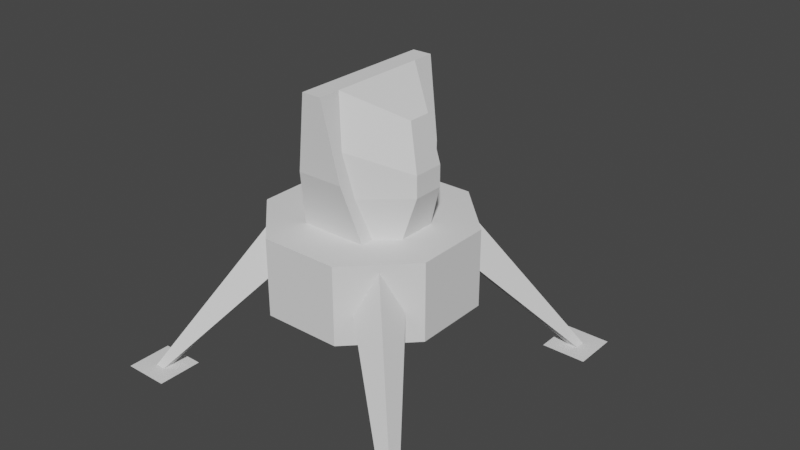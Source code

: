 # Source: landerParts.blend  (saved by Blender 2.81.16; exported with 4.5.12 LTS)
import bpy
from mathutils import Matrix  # noqa: F401  (used for matrix-valued properties, if any)

bpy.ops.wm.read_factory_settings(use_empty=True)
scene = bpy.context.scene
scene.name = 'Scene'

# ---- collections
col_final = bpy.data.collections.new('final'); scene.collection.children.link(col_final)
col_work = bpy.data.collections.new('work'); scene.collection.children.link(col_work)

# ---- world
world_world = bpy.data.worlds.new('World'); scene.world = world_world
world_world.use_nodes = True; world_world.node_tree.nodes.clear()
_N = world_world.node_tree.nodes; _L = world_world.node_tree.links
n0 = _N.new('ShaderNodeOutputWorld'); n0.name = 'World Output'; n0.location = (300, 300)
n1 = _N.new('ShaderNodeBackground'); n1.name = 'Background'; n1.location = (10, 300)
n1.inputs[0].default_value = (0.05088, 0.05088, 0.05088, 1.0)
_L.new(n1.outputs[0], n0.inputs[0])
n0.is_active_output = True
world_world.color = (0.05088, 0.05088, 0.05088)
world_world.use_sun_shadow = False
world_world.sun_shadow_jitter_overblur = 0.0

# ---- meshes
me_cube_001 = bpy.data.meshes.new('Cube.001')
me_cube_001.from_pydata([(0.3827, 4.038e-08, 0.9239), (0.9239, 1.673e-08, 0.3827), (0.9239, -1.673e-08, -0.3827), (0.3827, -4.038e-08, -0.9239), (-0.3827, -0.7634, -0.9239), (-0.3827, -0.7634, 0.9239), (0.3827, -0.7634, 0.9239), (0.9239, -0.7634, 0.3827), (0.9239, -0.7634, -0.3827), (0.3827, -0.7634, -0.9239), (0.8076, -0.4757, -0.499), (0.499, -0.4757, -0.8076), (0.6533, -0.07486, -0.6533), (0.6533, -0.5864, -0.6533), (0.8076, -0.4757, 0.499), (0.6533, -0.5864, 0.6533), (0.499, -0.4757, 0.8076), (0.6533, -0.07486, 0.6533)], [], [(0, 5, 6), (8, 9, 13), (10, 8, 13), (2, 12, 3), (10, 2, 8), (2, 1, 7, 8), (7, 6, 9, 8), (6, 5, 4, 9), (2, 10, 12), (11, 3, 12), (3, 11, 9), (13, 9, 11), (0, 17, 1), (17, 0, 16), (17, 14, 1), (1, 14, 7), (0, 6, 16), (16, 6, 15), (6, 7, 15), (14, 15, 7), (1, 2, 3, 0), (4, 3, 9), (14, 17, 16, 15), (11, 12, 10, 13)])
_uv = me_cube_001.uv_layers.new(name='UVMap')
_uv.uv.foreach_set('vector', [0.3082, 0.4443, 0.3229, 0.3064, 0.3845, 0.3829, 0.5077, 0.536, 0.5693, 0.6125, 0.5208, 0.5885, 0.4922, 0.5756, 0.5077, 0.536, 0.5208, 0.5885, 0.4314, 0.5974, 0.4696, 0.6297, 0.493, 0.6739, 0.4922, 0.5756, 0.4314, 0.5974, 0.5077, 0.536, 0.4314, 0.5974, 0.3698, 0.5209, 0.4461, 0.4594, 0.5077, 0.536, 0.4837, 0.3909, 0.387, 0.3807, 0.5696, 0.2332, 0.5593, 0.3299, 0.387, 0.3807, 0.3259, 0.305, 0.5085, 0.1576, 0.5696, 0.2332, 0.4314, 0.5974, 0.4922, 0.5756, 0.4696, 0.6297, 0.5273, 0.6192, 0.493, 0.6739, 0.4696, 0.6297, 0.493, 0.6739, 0.5273, 0.6192, 0.5693, 0.6125, 0.5208, 0.5885, 0.5693, 0.6125, 0.5273, 0.6192, 0.3082, 0.4443, 0.3465, 0.4766, 0.3698, 0.5209, 0.3465, 0.4766, 0.3082, 0.4443, 0.369, 0.4225, 0.3465, 0.4766, 0.4041, 0.4661, 0.3698, 0.5209, 0.3698, 0.5209, 0.4041, 0.4661, 0.4461, 0.4594, 0.3082, 0.4443, 0.3845, 0.3829, 0.369, 0.4225, 0.369, 0.4225, 0.3845, 0.3829, 0.3976, 0.4354, 0.3845, 0.3829, 0.4461, 0.4594, 0.3976, 0.4354, 0.4041, 0.4661, 0.3976, 0.4354, 0.4461, 0.4594, 0.2956, 0.543, 0.2195, 0.6044, 0.1224, 0.594, 0.3059, 0.4459, 0.1382, 0.07676, 0.000227, 0.06166, 0.07657, 0.000227, 0.4041, 0.4661, 0.3465, 0.4766, 0.369, 0.4225, 0.3976, 0.4354, 0.5273, 0.6192, 0.4696, 0.6297, 0.4922, 0.5756, 0.5208, 0.5885])
me_cube_001.use_remesh_fix_poles = True
me_cube_001.use_remesh_preserve_attributes = False
me_cube_001.use_mirror_vertex_groups = False
me_cube_001.update()
me_cube_001.normals_split_custom_set([tuple(v) for v in zip(*[iter([0.0, 7.808e-08, 1.0, 0.0, 7.808e-08, 1.0, 0.0, 7.808e-08, 1.0, 0.7071, -2.2e-07, -0.7071, 0.7071, -2.2e-07, -0.7071, 0.7071, -2.2e-07, -0.7071, 0.7071, 0.0, -0.7071, 0.7071, 0.0, -0.7071, 0.7071, 0.0, -0.7071, 0.7071, -1.561e-06, -0.7071, 0.7071, -1.561e-06, -0.7071, 0.7071, -1.561e-06, -0.7071, 0.7071, 3.614e-08, -0.7071, 0.7071, 3.614e-08, -0.7071, 0.7071, 3.614e-08, -0.7071, 1.0, 0.0, -1.558e-07, 1.0, 0.0, -1.558e-07, 1.0, 0.0, -1.558e-07, 1.0, 0.0, -1.558e-07, 1.005e-14, -1.0, 0.0, 1.005e-14, -1.0, 0.0, 1.005e-14, -1.0, 0.0, 1.005e-14, -1.0, 0.0, 2.512e-15, -1.0, 4.215e-08, 2.512e-15, -1.0, 4.215e-08, 2.512e-15, -1.0, 4.215e-08, 2.512e-15, -1.0, 4.215e-08, 0.7071, -8.778e-08, -0.7071, 0.7071, -8.778e-08, -0.7071, 0.7071, -8.778e-08, -0.7071, 0.7071, 0.0, -0.7071, 0.7071, 0.0, -0.7071, 0.7071, 0.0, -0.7071, 0.7071, -5.935e-08, -0.7071, 0.7071, -5.935e-08, -0.7071, 0.7071, -5.935e-08, -0.7071, 0.7071, -1.84e-07, -0.7071, 0.7071, -1.84e-07, -0.7071, 0.7071, -1.84e-07, -0.7071, 0.7071, -5.202e-07, 0.7071, 0.7071, -5.202e-07, 0.7071, 0.7071, -5.202e-07, 0.7071, 0.7071, 8.778e-08, 0.7071, 0.7071, 8.778e-08, 0.7071, 0.7071, 8.778e-08, 0.7071, 0.7071, 0.0, 0.7071, 0.7071, 0.0, 0.7071, 0.7071, 0.0, 0.7071, 0.7071, 0.0, 0.7071, 0.7071, 0.0, 0.7071, 0.7071, 0.0, 0.7071, 0.7071, 5.935e-08, 0.7071, 0.7071, 5.935e-08, 0.7071, 0.7071, 5.935e-08, 0.7071, 0.7071, 0.0, 0.7071, 0.7071, 0.0, 0.7071, 0.7071, 0.0, 0.7071, 0.7071, 2.2e-07, 0.7071, 0.7071, 2.2e-07, 0.7071, 0.7071, 2.2e-07, 0.7071, 0.7071, 0.0, 0.7071, 0.7071, 0.0, 0.7071, 0.7071, 0.0, 0.7071, 8.92e-16, 1.0, -4.371e-08, 8.92e-16, 1.0, -4.371e-08, 8.92e-16, 1.0, -4.371e-08, 8.92e-16, 1.0, -4.371e-08, 0.0, -7.808e-08, -1.0, 0.0, -7.808e-08, -1.0, 0.0, -7.808e-08, -1.0, 0.7071, 0.0, 0.7071, 0.7071, 0.0, 0.7071, 0.7071, 0.0, 0.7071, 0.7071, 0.0, 0.7071, 0.7071, 0.0, -0.7071, 0.7071, 0.0, -0.7071, 0.7071, 0.0, -0.7071, 0.7071, 0.0, -0.7071])] * 3)])
me_cube_003 = bpy.data.meshes.new('Cube.003')
me_cube_003.from_pydata([(0.8076, -0.4757, 0.499), (0.6533, -0.5864, 0.6533), (1.426, -1.475, 1.326), (1.426, -1.475, 1.426), (1.154, -1.475, 1.154), (1.598, -1.475, 1.154), (1.376, -1.534, 1.376), (0.499, -0.4757, 0.8076), (0.6533, -0.07486, 0.6533), (1.326, -1.475, 1.326), (1.326, -1.475, 1.426), (1.154, -1.475, 1.598), (1.598, -1.475, 1.598)], [], [(0, 2, 9, 1), (8, 3, 2, 0), (3, 12, 5, 2), (2, 5, 4, 9), (12, 6, 5), (5, 6, 4), (7, 1, 9, 10), (8, 7, 10, 3), (3, 10, 11, 12), (10, 9, 4, 11), (12, 11, 6), (11, 4, 6), (0, 1, 7, 8)])
_uv = me_cube_003.uv_layers.new(name='UVMap')
_uv.uv.foreach_set('vector', [0.3672, 0.8663, 0.3861, 0.6828, 0.3971, 0.6895, 0.3971, 0.8566, 0.3157, 0.8941, 0.3764, 0.6744, 0.3861, 0.6828, 0.3672, 0.8663, 0.4989, 0.7694, 0.5212, 0.791, 0.4644, 0.792, 0.486, 0.7696, 0.486, 0.7696, 0.4644, 0.792, 0.4634, 0.7351, 0.4858, 0.7568, 0.5212, 0.6773, 0.4913, 0.7052, 0.4644, 0.6744, 0.4644, 0.6744, 0.4913, 0.7052, 0.4596, 0.7311, 0.2857, 0.8438, 0.2651, 0.8201, 0.3508, 0.6767, 0.3637, 0.6767, 0.3157, 0.8941, 0.2857, 0.8438, 0.3637, 0.6767, 0.3764, 0.6744, 0.4989, 0.7694, 0.4986, 0.7565, 0.5203, 0.7342, 0.5212, 0.791, 0.4986, 0.7565, 0.4858, 0.7568, 0.4634, 0.7351, 0.5203, 0.7342, 0.5212, 0.6773, 0.5203, 0.7342, 0.4913, 0.7052, 0.5203, 0.7342, 0.4634, 0.7351, 0.4913, 0.7052, 0.3672, 0.8663, 0.2651, 0.8201, 0.2857, 0.8438, 0.3157, 0.8941])
me_cube_003.use_remesh_fix_poles = True
me_cube_003.use_remesh_preserve_attributes = False
me_cube_003.use_mirror_vertex_groups = False
me_cube_003.update()
me_cube_003.normals_split_custom_set([tuple(v) for v in zip(*[iter([-0.1456, -0.6745, -0.7238, -0.1456, -0.6745, -0.7238, -0.1456, -0.6745, -0.7238, -0.1456, -0.6745, -0.7238, 0.8934, 0.4289, -0.1338, 0.8934, 0.4289, -0.1338, 0.8934, 0.4289, -0.1338, 0.8934, 0.4289, -0.1338, -3.05e-13, 1.0, 0.0, -3.05e-13, 1.0, 0.0, -3.05e-13, 1.0, 0.0, -3.05e-13, 1.0, 0.0, 0.0, 1.0, 0.0, 0.0, 1.0, 0.0, 0.0, 1.0, 0.0, 0.0, 1.0, 0.0, 0.2558, -0.9667, 5.867e-07, 0.2558, -0.9667, 5.867e-07, 0.2558, -0.9667, 5.867e-07, 0.0, -0.9667, -0.2558, 0.0, -0.9667, -0.2558, 0.0, -0.9667, -0.2558, -0.7238, -0.6745, -0.1456, -0.7238, -0.6745, -0.1456, -0.7238, -0.6745, -0.1456, -0.7238, -0.6745, -0.1456, -0.1338, 0.4289, 0.8934, -0.1338, 0.4289, 0.8934, -0.1338, 0.4289, 0.8934, -0.1338, 0.4289, 0.8934, 0.0, 1.0, 0.0, 0.0, 1.0, 0.0, 0.0, 1.0, 0.0, 0.0, 1.0, 0.0, -3.05e-13, 1.0, 0.0, -3.05e-13, 1.0, 0.0, -3.05e-13, 1.0, 0.0, -3.05e-13, 1.0, 0.0, 2.934e-07, -0.9667, 0.2558, 2.934e-07, -0.9667, 0.2558, 2.934e-07, -0.9667, 0.2558, -0.2558, -0.9667, 5.867e-07, -0.2558, -0.9667, 5.867e-07, -0.2558, -0.9667, 5.867e-07, -0.7071, 0.0, -0.7071, -0.7071, 0.0, -0.7071, -0.7071, 0.0, -0.7071, -0.7071, 0.0, -0.7071])] * 3)])
me_cube_006 = bpy.data.meshes.new('Cube.006')
me_cube_006.from_pydata([(0.8076, -0.4757, -0.499), (1.326, -1.475, -1.326), (1.426, -1.475, -1.326), (1.426, -1.475, -1.426), (1.154, -1.475, -1.154), (1.598, -1.475, -1.154), (1.376, -1.534, -1.376), (0.499, -0.4757, -0.8076), (0.6533, -0.07486, -0.6533), (0.6533, -0.5864, -0.6533), (1.326, -1.475, -1.426), (1.154, -1.475, -1.598), (1.598, -1.475, -1.598)], [], [(0, 9, 1, 2), (8, 0, 2, 3), (3, 2, 5, 12), (2, 1, 4, 5), (12, 5, 6), (5, 4, 6), (7, 10, 1, 9), (8, 3, 10, 7), (3, 12, 11, 10), (10, 11, 4, 1), (12, 6, 11), (11, 6, 4), (7, 9, 0, 8)])
_uv = me_cube_006.uv_layers.new(name='UVMap')
_uv.uv.foreach_set('vector', [0.7822, 0.495, 0.812, 0.5047, 0.812, 0.6718, 0.801, 0.6784, 0.7306, 0.4671, 0.7822, 0.495, 0.801, 0.6784, 0.7913, 0.6869, 0.7064, 0.7825, 0.7193, 0.7823, 0.7417, 0.804, 0.6848, 0.8049, 0.7193, 0.7823, 0.7191, 0.7695, 0.7407, 0.7471, 0.7417, 0.804, 0.6849, 0.6873, 0.7417, 0.6902, 0.7118, 0.7181, 0.7417, 0.6902, 0.7407, 0.7471, 0.7118, 0.7181, 0.7007, 0.5175, 0.7787, 0.6846, 0.7658, 0.6846, 0.6801, 0.5412, 0.7306, 0.4671, 0.7913, 0.6869, 0.7787, 0.6846, 0.7007, 0.5175, 0.7064, 0.7825, 0.6848, 0.8049, 0.6838, 0.748, 0.7062, 0.7697, 0.7062, 0.7697, 0.6838, 0.748, 0.7407, 0.7471, 0.7191, 0.7695, 0.6849, 0.6873, 0.7118, 0.7181, 0.6801, 0.744, 0.6838, 0.748, 0.7118, 0.7181, 0.7407, 0.7471, 0.7007, 0.5175, 0.812, 0.5047, 0.7822, 0.495, 0.7306, 0.4671])
me_cube_006.use_remesh_fix_poles = True
me_cube_006.use_remesh_preserve_attributes = False
me_cube_006.use_mirror_vertex_groups = False
me_cube_006.update()
me_cube_006.normals_split_custom_set([tuple(v) for v in zip(*[iter([-0.1456, -0.6745, 0.7238, -0.1456, -0.6745, 0.7238, -0.1456, -0.6745, 0.7238, -0.1456, -0.6745, 0.7238, 0.8934, 0.4289, 0.1338, 0.8934, 0.4289, 0.1338, 0.8934, 0.4289, 0.1338, 0.8934, 0.4289, 0.1338, 3.05e-13, 1.0, -4.47e-07, 3.05e-13, 1.0, -4.47e-07, 3.05e-13, 1.0, -4.47e-07, 3.05e-13, 1.0, -4.47e-07, 0.0, 1.0, 0.0, 0.0, 1.0, 0.0, 0.0, 1.0, 0.0, 0.0, 1.0, 0.0, 0.2558, -0.9667, 5.867e-07, 0.2558, -0.9667, 5.867e-07, 0.2558, -0.9667, 5.867e-07, 0.0, -0.9667, 0.2558, 0.0, -0.9667, 0.2558, 0.0, -0.9667, 0.2558, -0.7238, -0.6745, 0.1456, -0.7238, -0.6745, 0.1456, -0.7238, -0.6745, 0.1456, -0.7238, -0.6745, 0.1456, -0.1338, 0.4289, -0.8934, -0.1338, 0.4289, -0.8934, -0.1338, 0.4289, -0.8934, -0.1338, 0.4289, -0.8934, 0.0, 1.0, 6.396e-07, 0.0, 1.0, 6.396e-07, 0.0, 1.0, 6.396e-07, 0.0, 1.0, 6.396e-07, 3.05e-13, 1.0, -6.396e-07, 3.05e-13, 1.0, -6.396e-07, 3.05e-13, 1.0, -6.396e-07, 3.05e-13, 1.0, -6.396e-07, 2.934e-07, -0.9667, -0.2558, 2.934e-07, -0.9667, -0.2558, 2.934e-07, -0.9667, -0.2558, -0.2558, -0.9667, 5.867e-07, -0.2558, -0.9667, 5.867e-07, -0.2558, -0.9667, 5.867e-07, -0.7071, 0.0, 0.7071, -0.7071, 0.0, 0.7071, -0.7071, 0.0, 0.7071, -0.7071, 0.0, 0.7071])] * 3)])
me_cube_007 = bpy.data.meshes.new('Cube.007')
me_cube_007.from_pydata([(-0.499, -0.4757, 0.8076), (-0.6533, -0.5864, 0.6533), (-1.326, -1.475, 1.326), (-1.326, -1.475, 1.426), (-1.154, -1.475, 1.154), (-1.154, -1.475, 1.598), (-0.8076, -0.4757, 0.499), (-0.6533, -0.07486, 0.6533), (-1.426, -1.475, 1.326), (-1.426, -1.475, 1.426), (-1.598, -1.475, 1.154), (-1.598, -1.475, 1.598), (-1.376, -1.534, 1.376)], [], [(0, 3, 2, 1), (7, 9, 3, 0), (9, 11, 5, 3), (3, 5, 4, 2), (11, 12, 5), (5, 12, 4), (6, 1, 2, 8), (7, 6, 8, 9), (9, 8, 10, 11), (8, 2, 4, 10), (11, 10, 12), (10, 4, 12), (0, 1, 6, 7)])
_uv = me_cube_007.uv_layers.new(name='UVMap')
_uv.uv.foreach_set('vector', [0.1024, 0.8663, 0.1212, 0.6828, 0.1322, 0.6895, 0.1322, 0.8566, 0.05081, 0.8941, 0.1115, 0.6744, 0.1212, 0.6828, 0.1024, 0.8663, 0.4366, 0.7565, 0.4582, 0.7342, 0.4592, 0.791, 0.4368, 0.7694, 0.4368, 0.7694, 0.4592, 0.791, 0.4023, 0.792, 0.4239, 0.7696, 0.4582, 0.7342, 0.4293, 0.7052, 0.4592, 0.6773, 0.4592, 0.6773, 0.4293, 0.7052, 0.4023, 0.6744, 0.02085, 0.8438, 0.000227, 0.8201, 0.08596, 0.6767, 0.09882, 0.6767, 0.05081, 0.8941, 0.02085, 0.8438, 0.09882, 0.6767, 0.1115, 0.6744, 0.4366, 0.7565, 0.4237, 0.7568, 0.4013, 0.7351, 0.4582, 0.7342, 0.4237, 0.7568, 0.4239, 0.7696, 0.4023, 0.792, 0.4013, 0.7351, 0.4582, 0.7342, 0.4013, 0.7351, 0.4293, 0.7052, 0.3975, 0.7311, 0.4023, 0.6744, 0.4293, 0.7052, 0.1024, 0.8663, 0.000227, 0.8201, 0.02085, 0.8438, 0.05081, 0.8941])
me_cube_007.use_remesh_fix_poles = True
me_cube_007.use_remesh_preserve_attributes = False
me_cube_007.use_mirror_vertex_groups = False
me_cube_007.update()
me_cube_007.normals_split_custom_set([tuple(v) for v in zip(*[iter([0.7238, -0.6745, -0.1456, 0.7238, -0.6745, -0.1456, 0.7238, -0.6745, -0.1456, 0.7238, -0.6745, -0.1456, 0.1338, 0.4289, 0.8934, 0.1338, 0.4289, 0.8934, 0.1338, 0.4289, 0.8934, 0.1338, 0.4289, 0.8934, 0.0, 1.0, 0.0, 0.0, 1.0, 0.0, 0.0, 1.0, 0.0, 0.0, 1.0, 0.0, 3.05e-13, 1.0, 0.0, 3.05e-13, 1.0, 0.0, 3.05e-13, 1.0, 0.0, 3.05e-13, 1.0, 0.0, -2.934e-07, -0.9667, 0.2558, -2.934e-07, -0.9667, 0.2558, -2.934e-07, -0.9667, 0.2558, 0.2558, -0.9667, 5.867e-07, 0.2558, -0.9667, 5.867e-07, 0.2558, -0.9667, 5.867e-07, 0.1456, -0.6745, -0.7238, 0.1456, -0.6745, -0.7238, 0.1456, -0.6745, -0.7238, 0.1456, -0.6745, -0.7238, -0.8934, 0.4289, -0.1338, -0.8934, 0.4289, -0.1338, -0.8934, 0.4289, -0.1338, -0.8934, 0.4289, -0.1338, 3.05e-13, 1.0, -1.926e-07, 3.05e-13, 1.0, -1.926e-07, 3.05e-13, 1.0, -1.926e-07, 3.05e-13, 1.0, -1.926e-07, 0.0, 1.0, 0.0, 0.0, 1.0, 0.0, 0.0, 1.0, 0.0, 0.0, 1.0, 0.0, -0.2558, -0.9667, 5.867e-07, -0.2558, -0.9667, 5.867e-07, -0.2558, -0.9667, 5.867e-07, 0.0, -0.9667, -0.2558, 0.0, -0.9667, -0.2558, 0.0, -0.9667, -0.2558, 0.7071, 0.0, -0.7071, 0.7071, 0.0, -0.7071, 0.7071, 0.0, -0.7071, 0.7071, 0.0, -0.7071])] * 3)])
me_cube_008 = bpy.data.meshes.new('Cube.008')
me_cube_008.from_pydata([(-0.499, -0.4757, -0.8076), (-1.326, -1.475, -1.426), (-1.426, -1.475, -1.426), (-1.154, -1.475, -1.598), (-1.376, -1.534, -1.376), (-0.8076, -0.4757, -0.499), (-0.6533, -0.07486, -0.6533), (-0.6533, -0.5864, -0.6533), (-1.326, -1.475, -1.326), (-1.426, -1.475, -1.326), (-1.154, -1.475, -1.154), (-1.598, -1.475, -1.154), (-1.598, -1.475, -1.598)], [], [(0, 7, 8, 1), (6, 0, 1, 2), (2, 1, 3, 12), (1, 8, 10, 3), (12, 3, 4), (3, 10, 4), (5, 9, 8, 7), (6, 2, 9, 5), (2, 12, 11, 9), (9, 11, 10, 8), (12, 4, 11), (11, 4, 10), (5, 7, 0, 6)])
_uv = me_cube_008.uv_layers.new(name='UVMap')
_uv.uv.foreach_set('vector', [0.2348, 0.7022, 0.2646, 0.712, 0.2646, 0.8791, 0.2536, 0.8857, 0.1832, 0.6744, 0.2348, 0.7022, 0.2536, 0.8857, 0.2439, 0.8941, 0.7683, 0.7697, 0.7685, 0.7825, 0.7469, 0.8049, 0.7459, 0.748, 0.7685, 0.7825, 0.7814, 0.7823, 0.8038, 0.804, 0.7469, 0.8049, 0.7421, 0.744, 0.7469, 0.6873, 0.7739, 0.7181, 0.7469, 0.6873, 0.8038, 0.6902, 0.7739, 0.7181, 0.1533, 0.7248, 0.2313, 0.8919, 0.2184, 0.8918, 0.1327, 0.7484, 0.1832, 0.6744, 0.2439, 0.8941, 0.2313, 0.8919, 0.1533, 0.7248, 0.7683, 0.7697, 0.7459, 0.748, 0.8028, 0.7471, 0.7812, 0.7695, 0.7812, 0.7695, 0.8028, 0.7471, 0.8038, 0.804, 0.7814, 0.7823, 0.7459, 0.748, 0.7739, 0.7181, 0.8028, 0.7471, 0.8028, 0.7471, 0.7739, 0.7181, 0.8038, 0.6902, 0.1533, 0.7248, 0.2646, 0.712, 0.2348, 0.7022, 0.1832, 0.6744])
me_cube_008.use_remesh_fix_poles = True
me_cube_008.use_remesh_preserve_attributes = False
me_cube_008.use_mirror_vertex_groups = False
me_cube_008.update()
me_cube_008.normals_split_custom_set([tuple(v) for v in zip(*[iter([0.7238, -0.6745, 0.1456, 0.7238, -0.6745, 0.1456, 0.7238, -0.6745, 0.1456, 0.7238, -0.6745, 0.1456, 0.1338, 0.4289, -0.8934, 0.1338, 0.4289, -0.8934, 0.1338, 0.4289, -0.8934, 0.1338, 0.4289, -0.8934, 0.0, 1.0, 1.279e-06, 0.0, 1.0, 1.279e-06, 0.0, 1.0, 1.279e-06, 0.0, 1.0, 1.279e-06, -3.05e-13, 1.0, -6.396e-07, -3.05e-13, 1.0, -6.396e-07, -3.05e-13, 1.0, -6.396e-07, -3.05e-13, 1.0, -6.396e-07, -2.934e-07, -0.9667, -0.2558, -2.934e-07, -0.9667, -0.2558, -2.934e-07, -0.9667, -0.2558, 0.2558, -0.9667, 5.867e-07, 0.2558, -0.9667, 5.867e-07, 0.2558, -0.9667, 5.867e-07, 0.1456, -0.6745, 0.7238, 0.1456, -0.6745, 0.7238, 0.1456, -0.6745, 0.7238, 0.1456, -0.6745, 0.7238, -0.8934, 0.4289, 0.1338, -0.8934, 0.4289, 0.1338, -0.8934, 0.4289, 0.1338, -0.8934, 0.4289, 0.1338, -3.05e-13, 1.0, -6.396e-07, -3.05e-13, 1.0, -6.396e-07, -3.05e-13, 1.0, -6.396e-07, -3.05e-13, 1.0, -6.396e-07, 0.0, 1.0, 0.0, 0.0, 1.0, 0.0, 0.0, 1.0, 0.0, 0.0, 1.0, 0.0, -0.2558, -0.9667, 5.867e-07, -0.2558, -0.9667, 5.867e-07, -0.2558, -0.9667, 5.867e-07, 0.0, -0.9667, 0.2558, 0.0, -0.9667, 0.2558, 0.0, -0.9667, 0.2558, 0.7071, 0.0, 0.7071, 0.7071, 0.0, 0.7071, 0.7071, 0.0, 0.7071, 0.7071, 0.0, 0.7071])] * 3)])
me_cube_009 = bpy.data.meshes.new('Cube.009')
me_cube_009.from_pydata([(0.0, -1.137, 0.4303), (0.4303, -1.137, 4.969e-08), (-0.4303, -1.137, 4.969e-08), (0.0, -1.137, -0.4303), (0.0, -0.7634, -0.2305), (-0.2305, -0.7634, 3.337e-08), (0.2305, -0.7634, 3.337e-08), (0.0, -0.7634, 0.2305)], [], [(6, 7, 0, 1), (4, 6, 1, 3), (5, 4, 3, 2), (7, 5, 2, 0), (3, 1, 0, 2)])
_uv = me_cube_009.uv_layers.new(name='UVMap')
_uv.uv.foreach_set('vector', [0.6075, 0.6228, 0.6255, 0.585, 0.6796, 0.5907, 0.646, 0.6612, 0.5697, 0.6408, 0.6075, 0.6228, 0.646, 0.6612, 0.5755, 0.6949, 0.6158, 0.5443, 0.5826, 0.5188, 0.5995, 0.4671, 0.6614, 0.5147, 0.6255, 0.585, 0.6158, 0.5443, 0.6614, 0.5147, 0.6796, 0.5907, 0.5755, 0.6949, 0.646, 0.6612, 0.6796, 0.7317, 0.6091, 0.7654])
me_cube_009.use_remesh_fix_poles = True
me_cube_009.use_remesh_preserve_attributes = False
me_cube_009.use_mirror_vertex_groups = False
me_cube_009.update()
me_cube_009.normals_split_custom_set([tuple(v) for v in zip(*[iter([0.6614, 0.3539, 0.6614, 0.6614, 0.3539, 0.6614, 0.6614, 0.3539, 0.6614, 0.6614, 0.3539, 0.6614, 0.6614, 0.3539, -0.6614, 0.6614, 0.3539, -0.6614, 0.6614, 0.3539, -0.6614, 0.6614, 0.3539, -0.6614, -0.6614, 0.3539, -0.6614, -0.6614, 0.3539, -0.6614, -0.6614, 0.3539, -0.6614, -0.6614, 0.3539, -0.6614, -0.6614, 0.3539, 0.6614, -0.6614, 0.3539, 0.6614, -0.6614, 0.3539, 0.6614, -0.6614, 0.3539, 0.6614, 0.0, -1.0, 0.0, 0.0, -1.0, 0.0, 0.0, -1.0, 0.0, 0.0, -1.0, 0.0])] * 3)])
me_cube_010 = bpy.data.meshes.new('Cube.010')
me_cube_010.from_pydata([(0.3262, 2.149e-08, 0.4916), (0.227, 0.5665, 0.6365), (0.3262, 1.584e-08, 0.3624), (0.2556, 0.4034, 0.4916), (0.5205, 8.41e-09, 0.1924), (0.6416, 0.4034, 0.1538), (-0.3262, 2.149e-08, 0.4916), (-0.227, 0.5665, 0.6365), (-0.3262, 1.584e-08, 0.3624), (-0.1811, 0.8287, 0.5552), (-0.2556, 0.4034, 0.4916), (-0.6402, 0.6111, 0.1543), (-0.5205, 8.41e-09, 0.1924), (-0.6416, 0.4034, 0.1538), (-0.5382, 1.057, 0.111), (0.3262, -2.149e-08, -0.4916), (0.227, 0.5665, -0.6365), (0.3262, -1.584e-08, -0.3624), (0.2556, 0.4034, -0.4916), (0.5205, -8.41e-09, -0.1924), (0.6416, 0.4034, -0.1538), (-0.3262, -2.149e-08, -0.4916), (-0.227, 0.5665, -0.6365), (-0.3262, -1.584e-08, -0.3624), (-0.1811, 0.8287, -0.5552), (-0.2556, 0.4034, -0.4916), (-0.6402, 0.6111, -0.1543), (-0.5205, -8.41e-09, -0.1924), (-0.6416, 0.4034, -0.1538), (-0.5382, 1.057, -0.111), (0.2141, 0.6403, 0.6425), (-0.1762, 0.8565, 0.6602), (0.2166, 0.6258, 0.5249), (0.2147, 0.6368, 0.6147), (-0.1743, 0.8675, 0.5493), (-0.1746, 0.8658, 0.566), (-0.1762, 0.8565, -0.6602), (0.2141, 0.6403, -0.6425), (0.2166, 0.6258, -0.5249), (0.2147, 0.6368, -0.6147), (-0.1746, 0.8658, -0.566), (-0.1743, 0.8675, -0.5493)], [], [(6, 0, 1, 7), (7, 1, 30, 31), (0, 3, 1), (3, 32, 33, 1), (2, 3, 0), (3, 2, 4, 5), (5, 32, 3), (5, 4, 19, 20), (6, 7, 10), (10, 7, 9), (8, 6, 10), (9, 35, 34), (10, 13, 12, 8), (11, 26, 28, 13), (11, 14, 29, 26), (13, 10, 9, 11), (12, 13, 28, 27), (21, 22, 16, 15), (22, 36, 37, 16), (15, 16, 18), (18, 16, 39, 38), (17, 15, 18), (18, 20, 19, 17), (20, 18, 38), (21, 25, 22), (25, 24, 22), (23, 25, 21), (24, 41, 40), (25, 23, 27, 28), (28, 26, 24, 25), (33, 30, 1), (34, 14, 11, 9), (31, 35, 9, 7), (37, 39, 16), (41, 24, 26, 29), (40, 36, 22, 24)])
_uv = me_cube_010.uv_layers.new(name='UVMap')
_uv.uv.foreach_set('vector', [0.6469, 0.4555, 0.5825, 0.3981, 0.6432, 0.3544, 0.6826, 0.391, 0.6826, 0.391, 0.6432, 0.3544, 0.6504, 0.3485, 0.7029, 0.36, 0.5825, 0.3981, 0.6167, 0.3576, 0.6432, 0.3544, 0.6167, 0.3576, 0.6387, 0.3405, 0.6474, 0.3465, 0.6432, 0.3544, 0.5697, 0.3873, 0.6167, 0.3576, 0.5825, 0.3981, 0.62, 0.2351, 0.5718, 0.2069, 0.5785, 0.1741, 0.6333, 0.1698, 0.6333, 0.1698, 0.6469, 0.2474, 0.62, 0.2351, 0.6481, 0.14, 0.6037, 0.1077, 0.6367, 0.07013, 0.6745, 0.11, 0.6469, 0.4555, 0.6826, 0.391, 0.6824, 0.4175, 0.6824, 0.4175, 0.6826, 0.391, 0.7105, 0.3722, 0.6589, 0.4667, 0.6469, 0.4555, 0.6824, 0.4175, 0.7105, 0.3722, 0.7124, 0.3675, 0.7142, 0.3687, 0.8065, 0.3988, 0.8695, 0.3771, 0.8724, 0.432, 0.8406, 0.4429, 0.8768, 0.3408, 0.9032, 0.3107, 0.9234, 0.3285, 0.8971, 0.3586, 0.8768, 0.3408, 0.8358, 0.2974, 0.8548, 0.2757, 0.9032, 0.3107, 0.8695, 0.3771, 0.8065, 0.3988, 0.7765, 0.3507, 0.8606, 0.3517, 0.9349, 0.3984, 0.8971, 0.3586, 0.9234, 0.3285, 0.9679, 0.3609, 0.9871, 0.06791, 0.9278, 0.1116, 0.8864, 0.07735, 0.9219, 0.01152, 0.9278, 0.1116, 0.8997, 0.1358, 0.8815, 0.08525, 0.8864, 0.07735, 0.9219, 0.01152, 0.8864, 0.07735, 0.8861, 0.05065, 0.8861, 0.05065, 0.8864, 0.07735, 0.8791, 0.08251, 0.872, 0.07468, 0.9096, 0.000227, 0.9219, 0.01152, 0.8861, 0.05065, 0.7651, 0.06974, 0.7021, 0.0914, 0.6992, 0.03654, 0.7309, 0.02563, 0.7021, 0.0914, 0.7651, 0.06974, 0.7808, 0.0949, 0.9871, 0.06791, 0.9541, 0.108, 0.9278, 0.1116, 0.9541, 0.108, 0.9128, 0.1418, 0.9278, 0.1116, 0.9998, 0.07833, 0.9541, 0.108, 0.9871, 0.06791, 0.9128, 0.1418, 0.9098, 0.1459, 0.9084, 0.1442, 0.9516, 0.2335, 0.9998, 0.2616, 0.9931, 0.2945, 0.9383, 0.2988, 0.9383, 0.2988, 0.9119, 0.2932, 0.9, 0.21, 0.9516, 0.2335, 0.6474, 0.3465, 0.6504, 0.3485, 0.6432, 0.3544, 0.7747, 0.3458, 0.8358, 0.2974, 0.8606, 0.3517, 0.7765, 0.3507, 0.7029, 0.36, 0.7124, 0.3675, 0.7105, 0.3722, 0.6826, 0.391, 0.8815, 0.08525, 0.8791, 0.08251, 0.8864, 0.07735, 0.895, 0.2088, 0.9, 0.21, 0.9119, 0.2932, 0.8548, 0.2757, 0.9084, 0.1442, 0.8997, 0.1358, 0.9278, 0.1116, 0.9128, 0.1418])
me_cube_010.use_remesh_fix_poles = True
me_cube_010.use_remesh_preserve_attributes = False
me_cube_010.use_mirror_vertex_groups = False
me_cube_010.update()
me_cube_010.normals_split_custom_set([tuple(v) for v in zip(*[iter([0.0, -0.2477, 0.9688, 0.0, -0.2477, 0.9688, 0.0, -0.2477, 0.9688, 0.0, -0.2477, 0.9688, -1.884e-07, -0.08154, 0.9967, -1.884e-07, -0.08154, 0.9967, -1.884e-07, -0.08154, 0.9967, -1.884e-07, -0.08154, 0.9967, 0.985, 0.1725, 3.141e-08, 0.985, 0.1725, 3.141e-08, 0.985, 0.1725, 3.141e-08, 0.985, 0.1725, -8.252e-08, 0.985, 0.1725, -8.252e-08, 0.985, 0.1725, -8.252e-08, 0.985, 0.1725, -8.252e-08, 0.985, 0.1725, 0.0, 0.985, 0.1725, 0.0, 0.985, 0.1725, 0.0, 0.6534, -0.1248, 0.7467, 0.6534, -0.1248, 0.7467, 0.6534, -0.1248, 0.7467, 0.6534, -0.1248, 0.7467, 0.6585, 0.002824, 0.7526, 0.6585, 0.002824, 0.7526, 0.6585, 0.002824, 0.7526, 0.9578, -0.2875, 0.0, 0.9578, -0.2875, 0.0, 0.9578, -0.2875, 0.0, 0.9578, -0.2875, 0.0, -0.985, 0.1725, 3.141e-08, -0.985, 0.1725, 3.141e-08, -0.985, 0.1725, 3.141e-08, -0.985, 0.1725, 0.0, -0.985, 0.1725, 0.0, -0.985, 0.1725, 0.0, -0.985, 0.1725, 0.0, -0.985, 0.1725, 0.0, -0.985, 0.1725, 0.0, -0.985, 0.1725, -3.594e-07, -0.985, 0.1725, -3.594e-07, -0.985, 0.1725, -3.594e-07, -0.6534, -0.1248, 0.7467, -0.6534, -0.1248, 0.7467, -0.6534, -0.1248, 0.7467, -0.6534, -0.1248, 0.7467, -1.0, 0.006819, 0.0, -1.0, 0.006819, 0.0, -1.0, 0.006819, 0.0, -1.0, 0.006819, 0.0, -0.9748, 0.223, 0.0, -0.9748, 0.223, 0.0, -0.9748, 0.223, 0.0, -0.9748, 0.223, 0.0, -0.6585, 0.002824, 0.7526, -0.6585, 0.002824, 0.7526, -0.6585, 0.002824, 0.7526, -0.6585, 0.002824, 0.7526, -0.9578, -0.2875, 0.0, -0.9578, -0.2875, 0.0, -0.9578, -0.2875, 0.0, -0.9578, -0.2875, 0.0, 0.0, -0.2477, -0.9688, 0.0, -0.2477, -0.9688, 0.0, -0.2477, -0.9688, 0.0, -0.2477, -0.9688, 0.0, -0.08154, -0.9967, 0.0, -0.08154, -0.9967, 0.0, -0.08154, -0.9967, 0.0, -0.08154, -0.9967, 0.985, 0.1725, 1.57e-07, 0.985, 0.1725, 1.57e-07, 0.985, 0.1725, 1.57e-07, 0.985, 0.1725, 4.126e-08, 0.985, 0.1725, 4.126e-08, 0.985, 0.1725, 4.126e-08, 0.985, 0.1725, 4.126e-08, 0.985, 0.1725, 0.0, 0.985, 0.1725, 0.0, 0.985, 0.1725, 0.0, 0.6534, -0.1248, -0.7467, 0.6534, -0.1248, -0.7467, 0.6534, -0.1248, -0.7467, 0.6534, -0.1248, -0.7467, 0.6585, 0.002823, -0.7526, 0.6585, 0.002823, -0.7526, 0.6585, 0.002823, -0.7526, -0.985, 0.1725, 1.57e-07, -0.985, 0.1725, 1.57e-07, -0.985, 0.1725, 1.57e-07, -0.985, 0.1725, 1.433e-07, -0.985, 0.1725, 1.433e-07, -0.985, 0.1725, 1.433e-07, -0.985, 0.1725, 0.0, -0.985, 0.1725, 0.0, -0.985, 0.1725, 0.0, -0.985, 0.1725, 2.696e-07, -0.985, 0.1725, 2.696e-07, -0.985, 0.1725, 2.696e-07, -0.6534, -0.1248, -0.7467, -0.6534, -0.1248, -0.7467, -0.6534, -0.1248, -0.7467, -0.6534, -0.1248, -0.7467, -0.6585, 0.002823, -0.7526, -0.6585, 0.002823, -0.7526, -0.6585, 0.002823, -0.7526, -0.6585, 0.002823, -0.7526, 0.985, 0.1725, 9.024e-07, 0.985, 0.1725, 9.024e-07, 0.985, 0.1725, 9.024e-07, -0.6993, 0.2258, 0.6782, -0.6993, 0.2258, 0.6782, -0.6993, 0.2258, 0.6782, -0.6993, 0.2258, 0.6782, -0.985, 0.1725, 2.199e-07, -0.985, 0.1725, 2.199e-07, -0.985, 0.1725, 2.199e-07, -0.985, 0.1725, 2.199e-07, 0.985, 0.1725, 0.0, 0.985, 0.1725, 0.0, 0.985, 0.1725, 0.0, -0.6993, 0.2258, -0.6782, -0.6993, 0.2258, -0.6782, -0.6993, 0.2258, -0.6782, -0.6993, 0.2258, -0.6782, -0.985, 0.1725, 0.0, -0.985, 0.1725, 0.0, -0.985, 0.1725, 0.0, -0.985, 0.1725, 0.0])] * 3)])
me_cube_011 = bpy.data.meshes.new('Cube.011')
me_cube_011.from_pydata([(0.0952, 1.319, 0.698), (0.0952, 1.319, 0.4805), (0.1811, 0.8287, 0.5552), (0.6402, 0.6111, 0.1543), (0.6416, 0.4034, 0.1538), (0.5382, 1.057, 0.111), (-0.0952, 1.319, 0.698), (-0.0952, 1.319, 0.4805), (-0.5382, 1.057, 0.111), (0.0952, 1.319, -0.698), (0.0952, 1.319, -0.4805), (0.1811, 0.8287, -0.5552), (0.6402, 0.6111, -0.1543), (0.6416, 0.4034, -0.1538), (0.5382, 1.057, -0.111), (-0.0952, 1.319, -0.698), (-0.0952, 1.319, -0.4805), (-0.5382, 1.057, -0.111), (0.2141, 0.6403, 0.6425), (-0.1762, 0.8565, 0.6602), (0.2166, 0.6258, 0.5249), (0.2147, 0.6368, 0.6147), (-0.1743, 0.8675, 0.5493), (-0.1746, 0.8658, 0.566), (-0.1762, 0.8565, -0.6602), (0.2141, 0.6403, -0.6425), (0.2166, 0.6258, -0.5249), (0.2147, 0.6368, -0.6147), (-0.1746, 0.8658, -0.566), (-0.1743, 0.8675, -0.5493)], [], [(5, 14, 10, 1), (0, 18, 21, 2), (2, 1, 0), (1, 10, 16, 7), (4, 13, 12, 3), (5, 1, 2, 3), (5, 3, 12, 14), (6, 23, 19), (16, 10, 9, 15), (8, 22, 7), (9, 11, 27, 25), (11, 9, 10), (14, 12, 11, 10), (7, 16, 17, 8), (15, 24, 28), (17, 16, 29), (7, 6, 0, 1), (19, 18, 0, 6), (20, 4, 3, 2), (21, 20, 2), (22, 23, 6, 7), (25, 24, 15, 9), (26, 11, 12, 13), (26, 27, 11), (28, 29, 16, 15)])
_uv = me_cube_011.uv_layers.new(name='UVMap')
_uv.uv.foreach_set('vector', [0.7167, 0.1928, 0.7358, 0.1712, 0.8177, 0.1792, 0.7353, 0.273, 0.7167, 0.2943, 0.6504, 0.3485, 0.6474, 0.3465, 0.6588, 0.3249, 0.6588, 0.3249, 0.6976, 0.2744, 0.7167, 0.2943, 0.7353, 0.273, 0.8177, 0.1792, 0.8363, 0.1955, 0.7539, 0.2893, 0.6481, 0.14, 0.6745, 0.11, 0.6948, 0.1277, 0.6684, 0.1579, 0.7167, 0.1928, 0.7353, 0.273, 0.6715, 0.2586, 0.6597, 0.1753, 0.7167, 0.1928, 0.6684, 0.1579, 0.6948, 0.1277, 0.7358, 0.1712, 0.7353, 0.3106, 0.7124, 0.3675, 0.7029, 0.36, 0.8363, 0.1955, 0.8177, 0.1792, 0.8363, 0.158, 0.8549, 0.1743, 0.8358, 0.2974, 0.7747, 0.3458, 0.7539, 0.2893, 0.8363, 0.158, 0.8592, 0.09659, 0.8791, 0.08251, 0.8815, 0.08525, 0.8592, 0.09659, 0.8363, 0.158, 0.8142, 0.1416, 0.7358, 0.1712, 0.711, 0.1169, 0.7951, 0.1179, 0.8177, 0.1792, 0.7539, 0.2893, 0.8363, 0.1955, 0.8548, 0.2757, 0.8358, 0.2974, 0.8549, 0.1743, 0.8997, 0.1358, 0.9084, 0.1442, 0.8548, 0.2757, 0.8363, 0.1955, 0.895, 0.2088, 0.7539, 0.2893, 0.7353, 0.3106, 0.7167, 0.2943, 0.7353, 0.273, 0.7029, 0.36, 0.6504, 0.3485, 0.7167, 0.2943, 0.7353, 0.3106, 0.6469, 0.2474, 0.6333, 0.1698, 0.6597, 0.1753, 0.6715, 0.2586, 0.6474, 0.3465, 0.6387, 0.3405, 0.6588, 0.3249, 0.7142, 0.3687, 0.7124, 0.3675, 0.7353, 0.3106, 0.7573, 0.3277, 0.8815, 0.08525, 0.8997, 0.1358, 0.8549, 0.1743, 0.8363, 0.158, 0.7808, 0.0949, 0.7951, 0.1179, 0.711, 0.1169, 0.7021, 0.0914, 0.872, 0.07468, 0.8791, 0.08251, 0.8592, 0.09659, 0.9084, 0.1442, 0.9098, 0.1459, 0.8747, 0.1939, 0.8549, 0.1743])
me_cube_011.use_remesh_fix_poles = True
me_cube_011.use_remesh_preserve_attributes = False
me_cube_011.use_mirror_vertex_groups = False
me_cube_011.update()
me_cube_011.normals_split_custom_set([tuple(v) for v in zip(*[iter([0.5089, 0.8608, 0.0, 0.5089, 0.8608, 0.0, 0.5089, 0.8608, 0.0, 0.5089, 0.8608, 0.0, 0.985, 0.1725, 2.438e-07, 0.985, 0.1725, 2.438e-07, 0.985, 0.1725, 2.438e-07, 0.985, 0.1725, 2.438e-07, 0.985, 0.1725, 0.0, 0.985, 0.1725, 0.0, 0.985, 0.1725, 0.0, 0.0, 1.0, 0.0, 0.0, 1.0, 0.0, 0.0, 1.0, 0.0, 0.0, 1.0, 0.0, 1.0, 0.006819, 0.0, 1.0, 0.006819, 0.0, 1.0, 0.006819, 0.0, 1.0, 0.006819, 0.0, 0.6993, 0.2258, 0.6782, 0.6993, 0.2258, 0.6782, 0.6993, 0.2258, 0.6782, 0.6993, 0.2258, 0.6782, 0.9748, 0.223, 0.0, 0.9748, 0.223, 0.0, 0.9748, 0.223, 0.0, 0.9748, 0.223, 0.0, -0.985, 0.1725, 4.127e-07, -0.985, 0.1725, 4.127e-07, -0.985, 0.1725, 4.127e-07, 0.0, 1.0, 0.0, 0.0, 1.0, 0.0, 0.0, 1.0, 0.0, 0.0, 1.0, 0.0, -0.6993, 0.2258, 0.6782, -0.6993, 0.2258, 0.6782, -0.6993, 0.2258, 0.6782, 0.985, 0.1725, -2.637e-07, 0.985, 0.1725, -2.637e-07, 0.985, 0.1725, -2.637e-07, 0.985, 0.1725, -2.637e-07, 0.985, 0.1725, 0.0, 0.985, 0.1725, 0.0, 0.985, 0.1725, 0.0, 0.6993, 0.2258, -0.6782, 0.6993, 0.2258, -0.6782, 0.6993, 0.2258, -0.6782, 0.6993, 0.2258, -0.6782, -0.5089, 0.8608, 0.0, -0.5089, 0.8608, 0.0, -0.5089, 0.8608, 0.0, -0.5089, 0.8608, 0.0, -0.985, 0.1725, 6.792e-08, -0.985, 0.1725, 6.792e-08, -0.985, 0.1725, 6.792e-08, -0.6993, 0.2258, -0.6782, -0.6993, 0.2258, -0.6782, -0.6993, 0.2258, -0.6782, 0.0, 1.0, 0.0, 0.0, 1.0, 0.0, 0.0, 1.0, 0.0, 0.0, 1.0, 0.0, 1.815e-07, -0.08154, 0.9967, 1.815e-07, -0.08154, 0.9967, 1.815e-07, -0.08154, 0.9967, 1.815e-07, -0.08154, 0.9967, 0.6585, 0.002823, 0.7526, 0.6585, 0.002823, 0.7526, 0.6585, 0.002823, 0.7526, 0.6585, 0.002823, 0.7526, 0.985, 0.1725, 0.0, 0.985, 0.1725, 0.0, 0.985, 0.1725, 0.0, -0.985, 0.1725, -1.385e-07, -0.985, 0.1725, -1.385e-07, -0.985, 0.1725, -1.385e-07, -0.985, 0.1725, -1.385e-07, 0.0, -0.08154, -0.9967, 0.0, -0.08154, -0.9967, 0.0, -0.08154, -0.9967, 0.0, -0.08154, -0.9967, 0.6585, 0.002823, -0.7526, 0.6585, 0.002823, -0.7526, 0.6585, 0.002823, -0.7526, 0.6585, 0.002823, -0.7526, 0.985, 0.1725, 6.158e-07, 0.985, 0.1725, 6.158e-07, 0.985, 0.1725, 6.158e-07, -0.985, 0.1725, -1.385e-07, -0.985, 0.1725, -1.385e-07, -0.985, 0.1725, -1.385e-07, -0.985, 0.1725, -1.385e-07])] * 3)])
me_cube_012 = bpy.data.meshes.new('Cube.012')
me_cube_012.from_pydata([(-0.3827, -4.038e-08, -0.9239), (-0.9239, -1.673e-08, -0.3827), (-0.9239, 1.673e-08, 0.3827), (-0.3827, 4.038e-08, 0.9239), (0.3827, 4.038e-08, 0.9239), (0.3827, -4.038e-08, -0.9239), (-0.3827, -0.7634, -0.9239), (-0.9239, -0.7634, -0.3827), (-0.9239, -0.7634, 0.3827), (-0.3827, -0.7634, 0.9239), (-0.499, -0.4757, -0.8076), (-0.499, -0.4757, 0.8076), (-0.6533, -0.5864, 0.6533), (-0.8076, -0.4757, -0.499), (-0.6533, -0.07486, -0.6533), (-0.6533, -0.5864, -0.6533), (-0.8076, -0.4757, 0.499), (-0.6533, -0.07486, 0.6533)], [], [(2, 1, 7, 8), (0, 5, 6), (7, 6, 9, 8), (0, 14, 1), (14, 0, 10), (0, 6, 10), (10, 6, 15), (6, 7, 15), (14, 13, 1), (1, 13, 7), (15, 7, 13), (2, 17, 3), (11, 3, 17), (17, 2, 16), (2, 8, 16), (12, 16, 8), (8, 9, 12), (12, 9, 11), (9, 3, 11), (1, 2, 3, 0), (4, 5, 0, 3), (9, 4, 3), (11, 17, 16, 12), (13, 14, 10, 15)])
_uv = me_cube_012.uv_layers.new(name='UVMap')
_uv.uv.foreach_set('vector', [0.185, 0.2913, 0.1234, 0.2147, 0.1997, 0.1533, 0.2613, 0.2298, 0.06182, 0.1382, 0.000227, 0.06166, 0.1382, 0.07676, 0.4118, 0.1473, 0.5085, 0.1576, 0.3259, 0.305, 0.3362, 0.2084, 0.06182, 0.1382, 0.1001, 0.1704, 0.1234, 0.2147, 0.1001, 0.1704, 0.06182, 0.1382, 0.1226, 0.1164, 0.06182, 0.1382, 0.1382, 0.07676, 0.1226, 0.1164, 0.1226, 0.1164, 0.1382, 0.07676, 0.1513, 0.1293, 0.1382, 0.07676, 0.1997, 0.1533, 0.1513, 0.1293, 0.1001, 0.1704, 0.1578, 0.16, 0.1234, 0.2147, 0.1234, 0.2147, 0.1578, 0.16, 0.1997, 0.1533, 0.1513, 0.1293, 0.1997, 0.1533, 0.1578, 0.16, 0.185, 0.2913, 0.2233, 0.3235, 0.2466, 0.3678, 0.2809, 0.3131, 0.2466, 0.3678, 0.2233, 0.3235, 0.2233, 0.3235, 0.185, 0.2913, 0.2458, 0.2694, 0.185, 0.2913, 0.2613, 0.2298, 0.2458, 0.2694, 0.2744, 0.2823, 0.2458, 0.2694, 0.2613, 0.2298, 0.2613, 0.2298, 0.3229, 0.3064, 0.2744, 0.2823, 0.2744, 0.2823, 0.3229, 0.3064, 0.2809, 0.3131, 0.3229, 0.3064, 0.2466, 0.3678, 0.2809, 0.3131, 0.07137, 0.4208, 0.1474, 0.3595, 0.2446, 0.3698, 0.061, 0.518, 0.3059, 0.4459, 0.1224, 0.594, 0.061, 0.518, 0.2446, 0.3698, 0.3229, 0.3064, 0.3082, 0.4443, 0.2466, 0.3678, 0.2809, 0.3131, 0.2233, 0.3235, 0.2458, 0.2694, 0.2744, 0.2823, 0.1578, 0.16, 0.1001, 0.1704, 0.1226, 0.1164, 0.1513, 0.1293])
me_cube_012.use_remesh_fix_poles = True
me_cube_012.use_remesh_preserve_attributes = False
me_cube_012.use_mirror_vertex_groups = False
me_cube_012.update()
me_cube_012.normals_split_custom_set([tuple(v) for v in zip(*[iter([-1.0, 0.0, 0.0, -1.0, 0.0, 0.0, -1.0, 0.0, 0.0, -1.0, 0.0, 0.0, 0.0, -7.808e-08, -1.0, 0.0, -7.808e-08, -1.0, 0.0, -7.808e-08, -1.0, 5.024e-15, -1.0, 4.215e-08, 5.024e-15, -1.0, 4.215e-08, 5.024e-15, -1.0, 4.215e-08, 5.024e-15, -1.0, 4.215e-08, -0.7071, 0.0, -0.7071, -0.7071, 0.0, -0.7071, -0.7071, 0.0, -0.7071, -0.7071, 0.0, -0.7071, -0.7071, 0.0, -0.7071, -0.7071, 0.0, -0.7071, -0.7071, -5.935e-08, -0.7071, -0.7071, -5.935e-08, -0.7071, -0.7071, -5.935e-08, -0.7071, -0.7071, 0.0, -0.7071, -0.7071, 0.0, -0.7071, -0.7071, 0.0, -0.7071, -0.7071, 0.0, -0.7071, -0.7071, 0.0, -0.7071, -0.7071, 0.0, -0.7071, -0.7071, 0.0, -0.7071, -0.7071, 0.0, -0.7071, -0.7071, 0.0, -0.7071, -0.7071, 0.0, -0.7071, -0.7071, 0.0, -0.7071, -0.7071, 0.0, -0.7071, -0.7071, 0.0, -0.7071, -0.7071, 0.0, -0.7071, -0.7071, 0.0, -0.7071, -0.7071, -5.202e-07, 0.7071, -0.7071, -5.202e-07, 0.7071, -0.7071, -5.202e-07, 0.7071, -0.7071, 1.756e-07, 0.7071, -0.7071, 1.756e-07, 0.7071, -0.7071, 1.756e-07, 0.7071, -0.7071, -8.778e-08, 0.7071, -0.7071, -8.778e-08, 0.7071, -0.7071, -8.778e-08, 0.7071, -0.7071, 1.187e-07, 0.7071, -0.7071, 1.187e-07, 0.7071, -0.7071, 1.187e-07, 0.7071, -0.7071, 0.0, 0.7071, -0.7071, 0.0, 0.7071, -0.7071, 0.0, 0.7071, -0.7071, 2.2e-07, 0.7071, -0.7071, 2.2e-07, 0.7071, -0.7071, 2.2e-07, 0.7071, -0.7071, -1.84e-07, 0.7071, -0.7071, -1.84e-07, 0.7071, -0.7071, -1.84e-07, 0.7071, -0.7071, 5.935e-08, 0.7071, -0.7071, 5.935e-08, 0.7071, -0.7071, 5.935e-08, 0.7071, 2.512e-15, 1.0, -4.371e-08, 2.512e-15, 1.0, -4.371e-08, 2.512e-15, 1.0, -4.371e-08, 2.512e-15, 1.0, -4.371e-08, 6.189e-16, 1.0, -4.371e-08, 6.189e-16, 1.0, -4.371e-08, 6.189e-16, 1.0, -4.371e-08, 6.189e-16, 1.0, -4.371e-08, -1.124e-14, 7.808e-08, 1.0, -1.124e-14, 7.808e-08, 1.0, -1.124e-14, 7.808e-08, 1.0, -0.7071, 0.0, 0.7071, -0.7071, 0.0, 0.7071, -0.7071, 0.0, 0.7071, -0.7071, 0.0, 0.7071, -0.7071, 0.0, -0.7071, -0.7071, 0.0, -0.7071, -0.7071, 0.0, -0.7071, -0.7071, 0.0, -0.7071])] * 3)])
me_circle = bpy.data.meshes.new('Circle')
me_circle.from_pydata([(-0.3827, 0.9239, 0.0), (-0.9239, 0.3827, 0.0), (-0.9239, -0.3827, 0.0), (-0.3827, -0.9239, 0.0), (0.3827, -0.9239, 0.0), (0.9239, -0.3827, 0.0), (0.9239, 0.3827, 0.0), (0.3827, 0.9239, 0.0), (-0.3827, 0.9239, -0.7634), (-0.9239, 0.3827, -0.7634), (-0.9239, -0.3827, -0.7634), (-0.3827, -0.9239, -0.7634), (0.3827, -0.9239, -0.7634), (0.9239, -0.3827, -0.7634), (0.9239, 0.3827, -0.7634), (0.3827, 0.9239, -0.7634), (0.0, -0.4303, -1.137), (0.4303, 0.0, -1.137), (-0.4303, 0.0, -1.137), (0.0, 0.4303, -1.137), (0.0, 0.2305, -0.7634), (-0.2305, 0.0, -0.7634), (0.2305, 0.0, -0.7634), (0.0, -0.2305, -0.7634)], [], [(4, 3, 11, 12), (2, 1, 9, 10), (7, 6, 14, 15), (5, 4, 12, 13), (3, 2, 10, 11), (1, 0, 8, 9), (0, 7, 15, 8), (6, 5, 13, 14), (22, 23, 16, 17), (9, 8, 20, 21), (13, 12, 23, 22), (9, 21, 10), (15, 20, 8), (15, 14, 22, 20), (11, 10, 21, 23), (13, 22, 14), (11, 23, 12), (20, 22, 17, 19), (21, 20, 19, 18), (23, 21, 18, 16), (19, 17, 16, 18), (1, 2, 3, 4, 5, 6, 7, 0)])
_uv = me_circle.uv_layers.new(name='UVMap')
_uv.uv.foreach_set('vector', [0.0, 0.0, 0.0, 0.0, 0.0, 0.0, 0.0, 0.0, 0.0, 0.0, 0.0, 0.0, 0.0, 0.0, 0.0, 0.0, 0.0, 0.0, 0.0, 0.0, 0.0, 0.0, 0.0, 0.0, 0.0, 0.0, 0.0, 0.0, 0.0, 0.0, 0.0, 0.0, 0.0, 0.0, 0.0, 0.0, 0.0, 0.0, 0.0, 0.0, 0.0, 0.0, 0.0, 0.0, 0.0, 0.0, 0.0, 0.0, 0.0, 0.0, 0.0, 0.0, 0.0, 0.0, 0.0, 0.0, 0.0, 0.0, 0.0, 0.0, 0.0, 0.0, 0.0, 0.0, 1.0, 0.0, 0.0, 0.0, 0.0, 0.0, 1.0, 0.0, 0.0, 0.0, 0.0, 0.0, 1.0, 1.0, 0.0, 1.0, 0.0, 0.0, 0.0, 0.0, 0.0, 0.0, 1.0, 0.0, 0.0, 0.0, 0.0, 1.0, 0.0, 0.0, 0.0, 0.0, 1.0, 1.0, 0.0, 0.0, 0.0, 0.0, 0.0, 0.0, 1.0, 0.0, 1.0, 1.0, 0.0, 0.0, 0.0, 0.0, 0.0, 1.0, 0.0, 0.0, 0.0, 0.0, 1.0, 0.0, 0.0, 0.0, 0.0, 0.0, 0.0, 0.0, 0.0, 0.0, 1.0, 1.0, 1.0, 0.0, 1.0, 0.0, 1.0, 1.0, 0.0, 1.0, 1.0, 1.0, 1.0, 1.0, 0.0, 1.0, 0.0, 0.0, 0.0, 1.0, 0.0, 1.0, 0.0, 0.0, 1.0, 1.0, 1.0, 0.0, 0.0, 0.0, 0.0, 1.0, 0.0, 0.0, 0.0, 0.0, 0.0, 0.0, 0.0, 0.0, 0.0, 0.0, 0.0, 0.0, 0.0, 0.0, 0.0, 0.0])
me_circle.use_remesh_fix_poles = True
me_circle.use_remesh_preserve_attributes = False
me_circle.use_mirror_vertex_groups = False
me_circle.update()
me_cube = bpy.data.meshes.new('Cube')
me_cube.from_pydata([(0.9239, -0.2183, -0.4757), (0.9239, 0.0, -0.07486), (0.9239, 0.0, -0.5864), (1.875, 0.0, -1.475), (1.946, -0.07088, -1.475), (2.017, 0.0, -1.475), (1.632, 0.0, -1.475), (1.946, -0.3134, -1.475), (2.259, 0.0, -1.475), (1.946, 0.0, -1.534)], [], [(0, 2, 3, 4), (1, 0, 4, 5), (5, 4, 7, 8), (4, 3, 6, 7), (8, 7, 9), (7, 6, 9)])
_uv = me_cube.uv_layers.new(name='UVMap')
_uv.uv.foreach_set('vector', [0.0, 0.0, 0.0, 0.0, 0.0, 0.0, 0.0, 0.0, 0.0, 0.0, 0.0, 0.0, 0.0, 0.0, 0.0, 0.0, 0.0, 0.0, 0.0, 0.0, 0.0, 0.0, 0.0, 0.0, 0.0, 0.0, 0.0, 0.0, 0.0, 0.0, 0.0, 0.0, 0.0, 0.0, 0.0, 0.0, 0.0, 0.0, 0.0, 0.0, 0.0, 0.0, 0.0, 0.0])
me_cube.use_remesh_fix_poles = True
me_cube.use_remesh_preserve_attributes = False
me_cube.use_mirror_vertex_groups = False
me_cube.update()
me_cube_002 = bpy.data.meshes.new('Cube.002')
me_cube_002.from_pydata([(0.0, -0.547, 1.317), (-0.2735, -0.547, 1.317), (-0.3185, -0.734, 0.8136), (0.0, -0.5609, 0.0), (0.0, -0.734, 0.8136), (0.0, 0.0, 1.317), (-0.2735, 0.0, 1.317), (-0.6779, -0.4195, 0.7439), (-0.5988, -0.2695, 1.043), (-0.5988, 0.0, 1.043), (-0.6303, -0.3993, 0.3723), (-0.502, -0.2637, 0.0), (-0.502, 0.0, 0.0), (-0.6779, 0.0, 0.7439), (-0.6303, 0.0, 0.3723), (-0.1593, -0.6474, 0.4068)], [], [(1, 0, 4, 2), (15, 4, 3), (0, 1, 6, 5), (1, 2, 7, 8), (6, 1, 8, 9), (10, 7, 13, 14), (7, 13, 9, 8), (12, 11, 10, 14), (2, 4, 15), (10, 11, 3, 15), (15, 10, 7, 2)])
_uv = me_cube_002.uv_layers.new(name='UVMap')
_uv.uv.foreach_set('vector', [0.0, 0.0, 0.0, 0.0, 0.0, 0.0, 0.0, 0.0, 0.0, 0.0, 0.0, 0.0, 0.0, 0.0, 0.0, 0.0, 0.0, 0.0, 0.0, 0.0, 0.0, 0.0, 0.0, 0.0, 0.0, 0.0, 0.0, 0.0, 0.0, 0.0, 0.0, 0.0, 0.0, 0.0, 0.0, 0.0, 0.0, 0.0, 0.0, 0.0, 0.0, 0.0, 0.0, 0.0, 0.0, 0.0, 0.0, 0.0, 0.0, 0.0, 0.0, 0.0, 0.0, 0.0, 0.0, 0.0, 0.0, 0.0, 0.0, 0.0, 0.0, 0.0, 0.0, 0.0, 0.0, 0.0, 0.0, 0.0, 0.0, 0.0, 0.0, 0.0, 0.0, 0.0, 0.0, 0.0, 0.0, 0.0, 0.0, 0.0, 0.0, 0.0, 0.0, 0.0])
me_cube_002.use_remesh_fix_poles = True
me_cube_002.use_remesh_preserve_attributes = False
me_cube_002.use_mirror_vertex_groups = False
me_cube_002.update()
me_cube_004 = bpy.data.meshes.new('Cube.004')
me_cube_004.from_pydata([(-0.1849, 1.317, 0.547), (-0.3185, 0.8136, 0.734), (-0.7419, 0.7846, 0.3202), (-0.5718, 1.122, 0.2695), (-0.6883, 0.3387, 0.1132), (-0.502, 0.0, 0.07414), (-0.1593, 0.4068, 0.6474), (0.1849, 1.317, 0.547), (0.3185, 0.8136, 0.734), (0.0, 2.452e-08, 0.5609), (0.7419, 0.7846, 0.3202), (0.5718, 1.122, 0.2695), (0.6883, 0.3387, 0.1132), (0.502, 0.0, 0.07414), (0.1593, 0.4068, 0.6474), (-0.1849, 1.317, -0.547), (-0.3185, 0.8136, -0.734), (-0.7419, 0.7846, -0.3202), (-0.5718, 1.122, -0.2695), (-0.6883, 0.3387, -0.1132), (-0.502, 0.0, -0.07414), (-0.1593, 0.4068, -0.6474), (0.1849, 1.317, -0.547), (0.3185, 0.8136, -0.734), (0.0, -2.452e-08, -0.5609), (0.7419, 0.7846, -0.3202), (0.5718, 1.122, -0.2695), (0.6883, 0.3387, -0.1132), (0.502, 0.0, -0.07414), (0.1593, 0.4068, -0.6474), (-0.3827, -4.038e-08, -0.9239), (-0.9239, -1.673e-08, -0.3827), (-0.9239, 1.673e-08, 0.3827), (-0.3827, 4.038e-08, 0.9239), (0.3827, 4.038e-08, 0.9239), (0.9239, 1.673e-08, 0.3827), (0.9239, -1.673e-08, -0.3827), (0.3827, -4.038e-08, -0.9239), (-0.3827, -0.7634, -0.9239), (-0.9239, -0.7634, -0.3827), (-0.9239, -0.7634, 0.3827), (-0.3827, -0.7634, 0.9239), (0.3827, -0.7634, 0.9239), (0.9239, -0.7634, 0.3827), (0.9239, -0.7634, -0.3827), (0.3827, -0.7634, -0.9239), (0.0, -1.137, 0.4303), (0.4303, -1.137, 4.969e-08), (-0.4303, -1.137, 4.969e-08), (0.0, -1.137, -0.4303), (0.0, -0.7634, -0.2305), (-0.2305, -0.7634, 3.337e-08), (0.2305, -0.7634, 3.337e-08), (0.0, -0.7634, 0.2305), (0.8076, -0.4757, -0.499), (1.326, -1.475, -1.326), (1.426, -1.475, -1.326), (1.426, -1.475, -1.426), (1.154, -1.475, -1.154), (1.598, -1.475, -1.154), (1.376, -1.534, -1.376), (-0.499, -0.4757, -0.8076), (-1.326, -1.475, -1.426), (-1.426, -1.475, -1.426), (-1.154, -1.475, -1.598), (-1.376, -1.534, -1.376), (-0.499, -0.4757, 0.8076), (-0.6533, -0.5864, 0.6533), (-1.326, -1.475, 1.326), (-1.326, -1.475, 1.426), (-1.154, -1.475, 1.154), (-1.154, -1.475, 1.598), (-0.8076, -0.4757, -0.499), (-0.6533, -0.07486, -0.6533), (-0.6533, -0.5864, -0.6533), (-1.326, -1.475, -1.326), (-1.426, -1.475, -1.326), (-1.154, -1.475, -1.154), (-1.598, -1.475, -1.154), (-1.598, -1.475, -1.598), (0.499, -0.4757, -0.8076), (0.6533, -0.07486, -0.6533), (0.6533, -0.5864, -0.6533), (1.326, -1.475, -1.426), (1.154, -1.475, -1.598), (1.598, -1.475, -1.598), (0.8076, -0.4757, 0.499), (0.6533, -0.5864, 0.6533), (1.426, -1.475, 1.326), (1.426, -1.475, 1.426), (1.154, -1.475, 1.154), (1.598, -1.475, 1.154), (1.376, -1.534, 1.376), (-0.8076, -0.4757, 0.499), (-0.6533, -0.07486, 0.6533), (-1.426, -1.475, 1.326), (-1.426, -1.475, 1.426), (-1.598, -1.475, 1.154), (-1.598, -1.475, 1.598), (-1.376, -1.534, 1.376), (0.499, -0.4757, 0.8076), (0.6533, -0.07486, 0.6533), (1.326, -1.475, 1.326), (1.326, -1.475, 1.426), (1.154, -1.475, 1.598), (1.598, -1.475, 1.598)], [], [(7, 22, 15, 0), (0, 3, 2, 1), (19, 4, 2, 17), (17, 2, 3, 18), (4, 19, 20, 5), (7, 11, 26, 22), (1, 6, 8), (4, 5, 9, 6), (6, 1, 2, 4), (14, 8, 6), (7, 8, 10, 11), (27, 25, 10, 12), (25, 26, 11, 10), (13, 28, 27, 12), (22, 23, 16, 15), (12, 14, 9, 13), (14, 12, 10, 8), (29, 24, 21), (21, 23, 29), (15, 16, 17, 18), (16, 23, 21), (19, 21, 24, 20), (21, 19, 17, 16), (3, 0, 15, 18), (22, 26, 25, 23), (27, 28, 24, 29), (29, 23, 25, 27), (7, 0, 1, 8), (6, 9, 14), (34, 33, 41, 42), (32, 31, 39, 40), (44, 45, 82), (54, 44, 82), (36, 81, 37), (54, 36, 44), (30, 37, 45, 38), (36, 35, 43, 44), (52, 53, 46, 47), (39, 38, 50, 51), (43, 42, 53, 52), (39, 51, 40), (45, 50, 38), (45, 44, 52, 50), (41, 40, 51, 53), (43, 52, 44), (41, 53, 42), (50, 52, 47, 49), (51, 50, 49, 48), (53, 51, 48, 46), (49, 47, 46, 48), (13, 35, 36, 28), (54, 82, 55, 56), (81, 54, 56, 57), (57, 56, 59, 85), (56, 55, 58, 59), (85, 59, 60), (59, 58, 60), (61, 74, 75, 62), (73, 61, 62, 63), (63, 62, 64, 79), (62, 75, 77, 64), (79, 64, 65), (64, 77, 65), (66, 69, 68, 67), (94, 96, 69, 66), (96, 98, 71, 69), (69, 71, 70, 68), (98, 99, 71), (71, 99, 70), (72, 76, 75, 74), (73, 63, 76, 72), (63, 79, 78, 76), (76, 78, 77, 75), (79, 65, 78), (78, 65, 77), (80, 83, 55, 82), (81, 57, 83, 80), (57, 85, 84, 83), (83, 84, 58, 55), (85, 60, 84), (84, 60, 58), (86, 88, 102, 87), (101, 89, 88, 86), (89, 105, 91, 88), (88, 91, 90, 102), (105, 92, 91), (91, 92, 90), (93, 67, 68, 95), (94, 93, 95, 96), (96, 95, 97, 98), (95, 68, 70, 97), (98, 97, 99), (97, 70, 99), (100, 87, 102, 103), (101, 100, 103, 89), (89, 103, 104, 105), (103, 102, 90, 104), (105, 104, 92), (104, 90, 92), (20, 31, 32, 5), (5, 32, 33, 9), (9, 34, 35, 13), (28, 36, 37, 24), (24, 30, 31, 20), (30, 24, 37), (34, 9, 33), (36, 54, 81), (80, 37, 81), (37, 80, 45), (82, 45, 80), (34, 101, 35), (101, 34, 100), (101, 86, 35), (35, 86, 43), (34, 42, 100), (100, 42, 87), (42, 43, 87), (86, 87, 43), (30, 73, 31), (73, 30, 61), (30, 38, 61), (61, 38, 74), (38, 39, 74), (73, 72, 31), (31, 72, 39), (74, 39, 72), (32, 94, 33), (66, 33, 94), (94, 32, 93), (32, 40, 93), (67, 93, 40), (40, 41, 67), (67, 41, 66), (41, 33, 66)])
_uv = me_cube_004.uv_layers.new(name='UVMap')
_uv.uv.foreach_set('vector', [0.7197, 0.3065, 0.7863, 0.1833, 0.8478, 0.2166, 0.7813, 0.3397, 0.7813, 0.3397, 0.8271, 0.3858, 0.8107, 0.4267, 0.7537, 0.4029, 0.9637, 0.3007, 0.9151, 0.3906, 0.8718, 0.3701, 0.9228, 0.2756, 0.9228, 0.2756, 0.8718, 0.3701, 0.8461, 0.3344, 0.8788, 0.2737, 0.9151, 0.3906, 0.9637, 0.3007, 0.9998, 0.3399, 0.9677, 0.3992, 0.7197, 0.3065, 0.6887, 0.2494, 0.7215, 0.1887, 0.7863, 0.1833, 0.7537, 0.4029, 0.7105, 0.44, 0.682, 0.3642, 0.796, 0.4723, 0.7791, 0.5229, 0.7063, 0.5065, 0.7301, 0.4548, 0.7301, 0.4548, 0.7537, 0.4029, 0.8107, 0.4267, 0.796, 0.4723, 0.6746, 0.4207, 0.682, 0.3642, 0.7105, 0.44, 0.7197, 0.3065, 0.682, 0.3642, 0.6309, 0.3295, 0.6561, 0.2934, 0.6524, 0.1325, 0.6958, 0.153, 0.6448, 0.2474, 0.6039, 0.2224, 0.6958, 0.153, 0.7215, 0.1887, 0.6887, 0.2494, 0.6448, 0.2474, 0.5678, 0.1832, 0.5999, 0.1238, 0.6524, 0.1325, 0.6039, 0.2224, 0.7863, 0.1833, 0.8139, 0.1202, 0.8855, 0.1589, 0.8478, 0.2166, 0.6008, 0.3669, 0.6516, 0.4124, 0.6214, 0.4606, 0.5678, 0.4087, 0.6516, 0.4124, 0.6008, 0.3669, 0.6309, 0.3295, 0.682, 0.3642, 0.8571, 0.08304, 0.9003, 0.04591, 0.8929, 0.1024, 0.8929, 0.1024, 0.8139, 0.1202, 0.8571, 0.08304, 0.8478, 0.2166, 0.8855, 0.1589, 0.9366, 0.1935, 0.9115, 0.2296, 0.8855, 0.1589, 0.8139, 0.1202, 0.8929, 0.1024, 0.9668, 0.1562, 0.916, 0.1107, 0.9462, 0.06244, 0.9998, 0.1144, 0.916, 0.1107, 0.9668, 0.1562, 0.9366, 0.1935, 0.8855, 0.1589, 0.8461, 0.3344, 0.7813, 0.3397, 0.8478, 0.2166, 0.8788, 0.2737, 0.7863, 0.1833, 0.7405, 0.1372, 0.7569, 0.09643, 0.8139, 0.1202, 0.7715, 0.05074, 0.7885, 0.0002291, 0.8613, 0.01656, 0.8375, 0.06832, 0.8375, 0.06832, 0.8139, 0.1202, 0.7569, 0.09643, 0.7715, 0.05074, 0.7197, 0.3065, 0.7813, 0.3397, 0.7537, 0.4029, 0.682, 0.3642, 0.7105, 0.44, 0.6673, 0.4772, 0.6746, 0.4207, 0.3832, 0.2903, 0.3218, 0.3665, 0.2457, 0.3053, 0.3071, 0.229, 0.2604, 0.4428, 0.1991, 0.5191, 0.123, 0.4579, 0.1844, 0.3816, 0.4299, 0.0765, 0.4913, 0.0002291, 0.4782, 0.05256, 0.4717, 0.08318, 0.4299, 0.0765, 0.4782, 0.05256, 0.506, 0.1377, 0.5292, 0.09358, 0.5673, 0.06145, 0.4717, 0.08318, 0.506, 0.1377, 0.4299, 0.0765, 0.1377, 0.5953, 0.0763, 0.6716, 0.0002291, 0.6104, 0.06161, 0.5341, 0.506, 0.1377, 0.4446, 0.214, 0.3685, 0.1528, 0.4299, 0.0765, 0.6054, 0.6784, 0.6234, 0.6408, 0.6773, 0.6465, 0.6437, 0.7167, 0.07214, 0.2545, 0.06161, 0.1571, 0.1614, 0.1746, 0.1659, 0.2161, 0.2966, 0.1317, 0.3071, 0.229, 0.2073, 0.2116, 0.2028, 0.1701, 0.07214, 0.2545, 0.1659, 0.2161, 0.1484, 0.3158, 0.123, 0.08086, 0.1614, 0.1746, 0.06161, 0.1571, 0.123, 0.08086, 0.2203, 0.07033, 0.2028, 0.1701, 0.1614, 0.1746, 0.2457, 0.3053, 0.1484, 0.3158, 0.1659, 0.2161, 0.2073, 0.2116, 0.2966, 0.1317, 0.2028, 0.1701, 0.2203, 0.07033, 0.2457, 0.3053, 0.2073, 0.2116, 0.3071, 0.229, 0.5678, 0.6964, 0.6054, 0.6784, 0.6437, 0.7167, 0.5735, 0.7503, 0.6137, 0.6002, 0.5806, 0.5748, 0.5974, 0.5233, 0.6591, 0.5708, 0.6234, 0.6408, 0.6137, 0.6002, 0.6591, 0.5708, 0.6773, 0.6465, 0.5735, 0.7503, 0.6437, 0.7167, 0.6773, 0.787, 0.607, 0.8205, 0.4585, 0.3313, 0.4805, 0.2797, 0.5568, 0.3411, 0.5111, 0.3736, 0.7795, 0.5511, 0.8092, 0.5608, 0.8092, 0.7273, 0.7983, 0.7339, 0.7281, 0.5233, 0.7795, 0.5511, 0.7983, 0.7339, 0.7886, 0.7423, 0.704, 0.8377, 0.7168, 0.8374, 0.7391, 0.859, 0.6824, 0.86, 0.7168, 0.8374, 0.7166, 0.8246, 0.7382, 0.8023, 0.7391, 0.859, 0.6825, 0.7428, 0.7391, 0.7456, 0.7093, 0.7735, 0.7391, 0.7456, 0.7382, 0.8023, 0.7093, 0.7735, 0.1528, 0.8409, 0.1322, 0.8173, 0.2176, 0.6744, 0.2305, 0.6743, 0.1826, 0.8911, 0.1528, 0.8409, 0.2305, 0.6743, 0.2431, 0.6721, 0.7657, 0.8248, 0.7659, 0.8377, 0.7443, 0.86, 0.7434, 0.8033, 0.7659, 0.8377, 0.7787, 0.8374, 0.801, 0.859, 0.7443, 0.86, 0.7396, 0.7992, 0.7444, 0.7428, 0.7712, 0.7735, 0.7444, 0.7428, 0.801, 0.7456, 0.7712, 0.7735, 0.102, 0.8633, 0.1208, 0.6805, 0.1318, 0.6871, 0.1318, 0.8536, 0.05063, 0.8911, 0.1111, 0.6721, 0.1208, 0.6805, 0.102, 0.8633, 0.4351, 0.7539, 0.4566, 0.7316, 0.4576, 0.7883, 0.4353, 0.7668, 0.4353, 0.7668, 0.4576, 0.7883, 0.4009, 0.7893, 0.4225, 0.767, 0.4566, 0.7316, 0.4278, 0.7028, 0.4576, 0.675, 0.4576, 0.675, 0.4278, 0.7028, 0.401, 0.6721, 0.234, 0.8633, 0.2528, 0.6805, 0.2637, 0.6871, 0.2637, 0.8536, 0.1826, 0.8911, 0.2431, 0.6721, 0.2528, 0.6805, 0.234, 0.8633, 0.7657, 0.8248, 0.7434, 0.8033, 0.8, 0.8023, 0.7785, 0.8246, 0.7785, 0.8246, 0.8, 0.8023, 0.801, 0.859, 0.7787, 0.8374, 0.7434, 0.8033, 0.7712, 0.7735, 0.8, 0.8023, 0.8, 0.8023, 0.7712, 0.7735, 0.801, 0.7456, 0.6983, 0.5735, 0.776, 0.74, 0.7632, 0.74, 0.6777, 0.5971, 0.7281, 0.5233, 0.7886, 0.7423, 0.776, 0.74, 0.6983, 0.5735, 0.704, 0.8377, 0.6824, 0.86, 0.6815, 0.8033, 0.7038, 0.8248, 0.7038, 0.8248, 0.6815, 0.8033, 0.7382, 0.8023, 0.7166, 0.8246, 0.6825, 0.7428, 0.7093, 0.7735, 0.6777, 0.7992, 0.6815, 0.8033, 0.7093, 0.7735, 0.7382, 0.8023, 0.366, 0.8633, 0.3848, 0.6805, 0.3957, 0.6871, 0.3957, 0.8536, 0.3146, 0.8911, 0.3751, 0.6721, 0.3848, 0.6805, 0.366, 0.8633, 0.4972, 0.7668, 0.5195, 0.7883, 0.4628, 0.7893, 0.4843, 0.767, 0.4843, 0.767, 0.4628, 0.7893, 0.4618, 0.7326, 0.4841, 0.7542, 0.5195, 0.675, 0.4897, 0.7028, 0.4628, 0.6721, 0.4628, 0.6721, 0.4897, 0.7028, 0.4581, 0.7286, 0.02078, 0.8409, 0.0002291, 0.8173, 0.08566, 0.6744, 0.09848, 0.6743, 0.05063, 0.8911, 0.02078, 0.8409, 0.09848, 0.6743, 0.1111, 0.6721, 0.4351, 0.7539, 0.4223, 0.7542, 0.4, 0.7326, 0.4566, 0.7316, 0.4223, 0.7542, 0.4225, 0.767, 0.4009, 0.7893, 0.4, 0.7326, 0.4566, 0.7316, 0.4, 0.7326, 0.4278, 0.7028, 0.3962, 0.7286, 0.401, 0.6721, 0.4278, 0.7028, 0.2848, 0.8409, 0.2642, 0.8173, 0.3496, 0.6744, 0.3625, 0.6743, 0.3146, 0.8911, 0.2848, 0.8409, 0.3625, 0.6743, 0.3751, 0.6721, 0.4972, 0.7668, 0.4969, 0.7539, 0.5185, 0.7316, 0.5195, 0.7883, 0.4969, 0.7539, 0.4841, 0.7542, 0.4618, 0.7326, 0.5185, 0.7316, 0.5195, 0.675, 0.5185, 0.7316, 0.4897, 0.7028, 0.5185, 0.7316, 0.4618, 0.7326, 0.4897, 0.7028, 0.4306, 0.4737, 0.4086, 0.5252, 0.3323, 0.4639, 0.378, 0.4314, 0.378, 0.4314, 0.3323, 0.4639, 0.3218, 0.3665, 0.3887, 0.3575, 0.3887, 0.3575, 0.3832, 0.2903, 0.4805, 0.2797, 0.4585, 0.3313, 0.5111, 0.3736, 0.5568, 0.3411, 0.5673, 0.4384, 0.5005, 0.4475, 0.5005, 0.4475, 0.506, 0.5147, 0.4086, 0.5252, 0.4306, 0.4737, 0.506, 0.5147, 0.5005, 0.4475, 0.5673, 0.4384, 0.3832, 0.2903, 0.3887, 0.3575, 0.3218, 0.3665, 0.506, 0.1377, 0.4717, 0.08318, 0.5292, 0.09358, 0.5067, 0.03968, 0.5673, 0.06145, 0.5292, 0.09358, 0.5673, 0.06145, 0.5067, 0.03968, 0.4913, 0.0002291, 0.4782, 0.05256, 0.4913, 0.0002291, 0.5067, 0.03968, 0.3832, 0.2903, 0.4064, 0.2461, 0.4446, 0.214, 0.4064, 0.2461, 0.3832, 0.2903, 0.349, 0.2357, 0.4064, 0.2461, 0.384, 0.1922, 0.4446, 0.214, 0.4446, 0.214, 0.384, 0.1922, 0.3685, 0.1528, 0.3832, 0.2903, 0.3071, 0.229, 0.349, 0.2357, 0.349, 0.2357, 0.3071, 0.229, 0.3554, 0.2051, 0.3071, 0.229, 0.3685, 0.1528, 0.3554, 0.2051, 0.384, 0.1922, 0.3554, 0.2051, 0.3685, 0.1528, 0.1377, 0.5953, 0.1609, 0.5512, 0.1991, 0.5191, 0.1609, 0.5512, 0.1377, 0.5953, 0.1035, 0.5408, 0.1377, 0.5953, 0.06161, 0.5341, 0.1035, 0.5408, 0.1035, 0.5408, 0.06161, 0.5341, 0.1099, 0.5102, 0.06161, 0.5341, 0.123, 0.4579, 0.1099, 0.5102, 0.1609, 0.5512, 0.1385, 0.4973, 0.1991, 0.5191, 0.1991, 0.5191, 0.1385, 0.4973, 0.123, 0.4579, 0.1099, 0.5102, 0.123, 0.4579, 0.1385, 0.4973, 0.2604, 0.4428, 0.2837, 0.3987, 0.3218, 0.3665, 0.2612, 0.3448, 0.3218, 0.3665, 0.2837, 0.3987, 0.2837, 0.3987, 0.2604, 0.4428, 0.2262, 0.3883, 0.2604, 0.4428, 0.1844, 0.3816, 0.2262, 0.3883, 0.2327, 0.3576, 0.2262, 0.3883, 0.1844, 0.3816, 0.1844, 0.3816, 0.2457, 0.3053, 0.2327, 0.3576, 0.2327, 0.3576, 0.2457, 0.3053, 0.2612, 0.3448, 0.2457, 0.3053, 0.3218, 0.3665, 0.2612, 0.3448])
me_cube_004.use_remesh_fix_poles = True
me_cube_004.use_remesh_preserve_attributes = False
me_cube_004.use_mirror_x = True
me_cube_004.use_mirror_y = True
me_cube_004.update()
me_cube_004.normals_split_custom_set([tuple(v) for v in zip(*[iter([0.0, 1.0, 0.0, 0.0, 1.0, 0.0, 0.0, 1.0, 0.0, 0.0, 1.0, 0.0, -0.6543, 0.4151, 0.6322, -0.6543, 0.4151, 0.6322, -0.6543, 0.4151, 0.6322, -0.6543, 0.4151, 0.6322, -0.9929, -0.1193, 0.0, -0.9929, -0.1193, 0.0, -0.9929, -0.1193, 0.0, -0.9929, -0.1193, 0.0, -0.8928, 0.4505, 0.0, -0.8928, 0.4505, 0.0, -0.8928, 0.4505, 0.0, -0.8928, 0.4505, 0.0, -0.8761, -0.4821, 0.0, -0.8761, -0.4821, 0.0, -0.8761, -0.4821, 0.0, -0.8761, -0.4821, 0.0, 0.4508, 0.8926, 0.0, 0.4508, 0.8926, 0.0, 0.4508, 0.8926, 0.0, 0.4508, 0.8926, 0.0, 0.0, -0.2081, 0.9781, 0.0, -0.2081, 0.9781, 0.0, -0.2081, 0.9781, -0.6301, -0.4038, 0.6633, -0.6301, -0.4038, 0.6633, -0.6301, -0.4038, 0.6633, -0.6301, -0.4038, 0.6633, -0.6297, -0.3888, 0.6725, -0.6297, -0.3888, 0.6725, -0.6297, -0.3888, 0.6725, -0.6297, -0.3888, 0.6725, 0.0, -0.2081, 0.9781, 0.0, -0.2081, 0.9781, 0.0, -0.2081, 0.9781, 0.6543, 0.4151, 0.6322, 0.6543, 0.4151, 0.6322, 0.6543, 0.4151, 0.6322, 0.6543, 0.4151, 0.6322, 0.9929, -0.1193, 0.0, 0.9929, -0.1193, 0.0, 0.9929, -0.1193, 0.0, 0.9929, -0.1193, 0.0, 0.8928, 0.4505, 0.0, 0.8928, 0.4505, 0.0, 0.8928, 0.4505, 0.0, 0.8928, 0.4505, 0.0, 0.8761, -0.4821, 0.0, 0.8761, -0.4821, 0.0, 0.8761, -0.4821, 0.0, 0.8761, -0.4821, 0.0, 0.0, 0.348, -0.9375, 0.0, 0.348, -0.9375, 0.0, 0.348, -0.9375, 0.0, 0.348, -0.9375, 0.6301, -0.4038, 0.6633, 0.6301, -0.4038, 0.6633, 0.6301, -0.4038, 0.6633, 0.6301, -0.4038, 0.6633, 0.6297, -0.3888, 0.6725, 0.6297, -0.3888, 0.6725, 0.6297, -0.3888, 0.6725, 0.6297, -0.3888, 0.6725, 0.0, -0.2081, -0.9781, 0.0, -0.2081, -0.9781, 0.0, -0.2081, -0.9781, 0.0, -0.2081, -0.9781, 0.0, -0.2081, -0.9781, 0.0, -0.2081, -0.9781, -0.6543, 0.4151, -0.6322, -0.6543, 0.4151, -0.6322, -0.6543, 0.4151, -0.6322, -0.6543, 0.4151, -0.6322, 0.0, -0.2081, -0.9781, 0.0, -0.2081, -0.9781, 0.0, -0.2081, -0.9781, -0.6301, -0.4038, -0.6633, -0.6301, -0.4038, -0.6633, -0.6301, -0.4038, -0.6633, -0.6301, -0.4038, -0.6633, -0.6297, -0.3888, -0.6725, -0.6297, -0.3888, -0.6725, -0.6297, -0.3888, -0.6725, -0.6297, -0.3888, -0.6725, -0.4508, 0.8926, 0.0, -0.4508, 0.8926, 0.0, -0.4508, 0.8926, 0.0, -0.4508, 0.8926, 0.0, 0.6543, 0.4151, -0.6322, 0.6543, 0.4151, -0.6322, 0.6543, 0.4151, -0.6322, 0.6543, 0.4151, -0.6322, 0.6301, -0.4038, -0.6633, 0.6301, -0.4038, -0.6633, 0.6301, -0.4038, -0.6633, 0.6301, -0.4038, -0.6633, 0.6297, -0.3888, -0.6725, 0.6297, -0.3888, -0.6725, 0.6297, -0.3888, -0.6725, 0.6297, -0.3888, -0.6725, 0.0, 0.348, 0.9375, 0.0, 0.348, 0.9375, 0.0, 0.348, 0.9375, 0.0, 0.348, 0.9375, 0.0, -0.2081, 0.9781, 0.0, -0.2081, 0.9781, 0.0, -0.2081, 0.9781, 0.0, 7.808e-08, 1.0, 0.0, 7.808e-08, 1.0, 0.0, 7.808e-08, 1.0, 0.0, 7.808e-08, 1.0, -1.0, 0.0, 0.0, -1.0, 0.0, 0.0, -1.0, 0.0, 0.0, -1.0, 0.0, 0.0, 0.7071, -2.2e-07, -0.7071, 0.7071, -2.2e-07, -0.7071, 0.7071, -2.2e-07, -0.7071, 0.7071, 0.0, -0.7071, 0.7071, 0.0, -0.7071, 0.7071, 0.0, -0.7071, 0.7071, -1.561e-06, -0.7071, 0.7071, -1.561e-06, -0.7071, 0.7071, -1.561e-06, -0.7071, 0.7071, 3.614e-08, -0.7071, 0.7071, 3.614e-08, -0.7071, 0.7071, 3.614e-08, -0.7071, 0.0, -7.808e-08, -1.0, 0.0, -7.808e-08, -1.0, 0.0, -7.808e-08, -1.0, 0.0, -7.808e-08, -1.0, 1.0, 0.0, -1.558e-07, 1.0, 0.0, -1.558e-07, 1.0, 0.0, -1.558e-07, 1.0, 0.0, -1.558e-07, 0.6614, 0.3539, 0.6614, 0.6614, 0.3539, 0.6614, 0.6614, 0.3539, 0.6614, 0.6614, 0.3539, 0.6614, -1.092e-08, -1.0, 3.589e-08, -1.092e-08, -1.0, 3.589e-08, -1.092e-08, -1.0, 3.589e-08, -1.092e-08, -1.0, 3.589e-08, -1.092e-08, -1.0, 1.077e-07, -1.092e-08, -1.0, 1.077e-07, -1.092e-08, -1.0, 1.077e-07, -1.092e-08, -1.0, 1.077e-07, 0.0, -1.0, 0.0, 0.0, -1.0, 0.0, 0.0, -1.0, 0.0, 0.0, -1.0, 1.123e-07, 0.0, -1.0, 1.123e-07, 0.0, -1.0, 1.123e-07, 1.092e-08, -1.0, -3.589e-08, 1.092e-08, -1.0, -3.589e-08, 1.092e-08, -1.0, -3.589e-08, 1.092e-08, -1.0, -3.589e-08, 1.092e-08, -1.0, 3.589e-08, 1.092e-08, -1.0, 3.589e-08, 1.092e-08, -1.0, 3.589e-08, 1.092e-08, -1.0, 3.589e-08, 0.0, -1.0, 0.0, 0.0, -1.0, 0.0, 0.0, -1.0, 0.0, 1.339e-14, -1.0, 1.123e-07, 1.339e-14, -1.0, 1.123e-07, 1.339e-14, -1.0, 1.123e-07, 0.6614, 0.3539, -0.6614, 0.6614, 0.3539, -0.6614, 0.6614, 0.3539, -0.6614, 0.6614, 0.3539, -0.6614, -0.6614, 0.3539, -0.6614, -0.6614, 0.3539, -0.6614, -0.6614, 0.3539, -0.6614, -0.6614, 0.3539, -0.6614, -0.6614, 0.3539, 0.6614, -0.6614, 0.3539, 0.6614, -0.6614, 0.3539, 0.6614, -0.6614, 0.3539, 0.6614, 0.0, -1.0, 0.0, 0.0, -1.0, 0.0, 0.0, -1.0, 0.0, 0.0, -1.0, 0.0, 2.304e-15, 1.0, -3.662e-08, 2.304e-15, 1.0, -3.662e-08, 2.304e-15, 1.0, -3.662e-08, 2.304e-15, 1.0, -3.662e-08, -0.1456, -0.6745, 0.7238, -0.1456, -0.6745, 0.7238, -0.1456, -0.6745, 0.7238, -0.1456, -0.6745, 0.7238, 0.8934, 0.4289, 0.1338, 0.8934, 0.4289, 0.1338, 0.8934, 0.4289, 0.1338, 0.8934, 0.4289, 0.1338, 3.05e-13, 1.0, -4.47e-07, 3.05e-13, 1.0, -4.47e-07, 3.05e-13, 1.0, -4.47e-07, 3.05e-13, 1.0, -4.47e-07, 0.0, 1.0, 0.0, 0.0, 1.0, 0.0, 0.0, 1.0, 0.0, 0.0, 1.0, 0.0, 0.2558, -0.9667, 5.867e-07, 0.2558, -0.9667, 5.867e-07, 0.2558, -0.9667, 5.867e-07, 0.0, -0.9667, 0.2558, 0.0, -0.9667, 0.2558, 0.0, -0.9667, 0.2558, 0.7238, -0.6745, 0.1456, 0.7238, -0.6745, 0.1456, 0.7238, -0.6745, 0.1456, 0.7238, -0.6745, 0.1456, 0.1338, 0.4289, -0.8934, 0.1338, 0.4289, -0.8934, 0.1338, 0.4289, -0.8934, 0.1338, 0.4289, -0.8934, 0.0, 1.0, 1.279e-06, 0.0, 1.0, 1.279e-06, 0.0, 1.0, 1.279e-06, 0.0, 1.0, 1.279e-06, -3.05e-13, 1.0, -6.396e-07, -3.05e-13, 1.0, -6.396e-07, -3.05e-13, 1.0, -6.396e-07, -3.05e-13, 1.0, -6.396e-07, -2.934e-07, -0.9667, -0.2558, -2.934e-07, -0.9667, -0.2558, -2.934e-07, -0.9667, -0.2558, 0.2558, -0.9667, 5.867e-07, 0.2558, -0.9667, 5.867e-07, 0.2558, -0.9667, 5.867e-07, 0.7238, -0.6745, -0.1456, 0.7238, -0.6745, -0.1456, 0.7238, -0.6745, -0.1456, 0.7238, -0.6745, -0.1456, 0.1338, 0.4289, 0.8934, 0.1338, 0.4289, 0.8934, 0.1338, 0.4289, 0.8934, 0.1338, 0.4289, 0.8934, 0.0, 1.0, 0.0, 0.0, 1.0, 0.0, 0.0, 1.0, 0.0, 0.0, 1.0, 0.0, 3.05e-13, 1.0, 0.0, 3.05e-13, 1.0, 0.0, 3.05e-13, 1.0, 0.0, 3.05e-13, 1.0, 0.0, -2.934e-07, -0.9667, 0.2558, -2.934e-07, -0.9667, 0.2558, -2.934e-07, -0.9667, 0.2558, 0.2558, -0.9667, 5.867e-07, 0.2558, -0.9667, 5.867e-07, 0.2558, -0.9667, 5.867e-07, 0.1456, -0.6745, 0.7238, 0.1456, -0.6745, 0.7238, 0.1456, -0.6745, 0.7238, 0.1456, -0.6745, 0.7238, -0.8934, 0.4289, 0.1338, -0.8934, 0.4289, 0.1338, -0.8934, 0.4289, 0.1338, -0.8934, 0.4289, 0.1338, -3.05e-13, 1.0, -6.396e-07, -3.05e-13, 1.0, -6.396e-07, -3.05e-13, 1.0, -6.396e-07, -3.05e-13, 1.0, -6.396e-07, 0.0, 1.0, 0.0, 0.0, 1.0, 0.0, 0.0, 1.0, 0.0, 0.0, 1.0, 0.0, -0.2558, -0.9667, 5.867e-07, -0.2558, -0.9667, 5.867e-07, -0.2558, -0.9667, 5.867e-07, 0.0, -0.9667, 0.2558, 0.0, -0.9667, 0.2558, 0.0, -0.9667, 0.2558, -0.7238, -0.6745, 0.1456, -0.7238, -0.6745, 0.1456, -0.7238, -0.6745, 0.1456, -0.7238, -0.6745, 0.1456, -0.1338, 0.4289, -0.8934, -0.1338, 0.4289, -0.8934, -0.1338, 0.4289, -0.8934, -0.1338, 0.4289, -0.8934, 0.0, 1.0, 6.396e-07, 0.0, 1.0, 6.396e-07, 0.0, 1.0, 6.396e-07, 0.0, 1.0, 6.396e-07, 3.05e-13, 1.0, -6.396e-07, 3.05e-13, 1.0, -6.396e-07, 3.05e-13, 1.0, -6.396e-07, 3.05e-13, 1.0, -6.396e-07, 2.934e-07, -0.9667, -0.2558, 2.934e-07, -0.9667, -0.2558, 2.934e-07, -0.9667, -0.2558, -0.2558, -0.9667, 5.867e-07, -0.2558, -0.9667, 5.867e-07, -0.2558, -0.9667, 5.867e-07, -0.1456, -0.6745, -0.7238, -0.1456, -0.6745, -0.7238, -0.1456, -0.6745, -0.7238, -0.1456, -0.6745, -0.7238, 0.8934, 0.4289, -0.1338, 0.8934, 0.4289, -0.1338, 0.8934, 0.4289, -0.1338, 0.8934, 0.4289, -0.1338, -3.05e-13, 1.0, 0.0, -3.05e-13, 1.0, 0.0, -3.05e-13, 1.0, 0.0, -3.05e-13, 1.0, 0.0, 0.0, 1.0, 0.0, 0.0, 1.0, 0.0, 0.0, 1.0, 0.0, 0.0, 1.0, 0.0, 0.2558, -0.9667, 5.867e-07, 0.2558, -0.9667, 5.867e-07, 0.2558, -0.9667, 5.867e-07, 0.0, -0.9667, -0.2558, 0.0, -0.9667, -0.2558, 0.0, -0.9667, -0.2558, 0.1456, -0.6745, -0.7238, 0.1456, -0.6745, -0.7238, 0.1456, -0.6745, -0.7238, 0.1456, -0.6745, -0.7238, -0.8934, 0.4289, -0.1338, -0.8934, 0.4289, -0.1338, -0.8934, 0.4289, -0.1338, -0.8934, 0.4289, -0.1338, 3.05e-13, 1.0, -1.926e-07, 3.05e-13, 1.0, -1.926e-07, 3.05e-13, 1.0, -1.926e-07, 3.05e-13, 1.0, -1.926e-07, 0.0, 1.0, 0.0, 0.0, 1.0, 0.0, 0.0, 1.0, 0.0, 0.0, 1.0, 0.0, -0.2558, -0.9667, 5.867e-07, -0.2558, -0.9667, 5.867e-07, -0.2558, -0.9667, 5.867e-07, 0.0, -0.9667, -0.2558, 0.0, -0.9667, -0.2558, 0.0, -0.9667, -0.2558, -0.7238, -0.6745, -0.1456, -0.7238, -0.6745, -0.1456, -0.7238, -0.6745, -0.1456, -0.7238, -0.6745, -0.1456, -0.1338, 0.4289, 0.8934, -0.1338, 0.4289, 0.8934, -0.1338, 0.4289, 0.8934, -0.1338, 0.4289, 0.8934, 0.0, 1.0, 0.0, 0.0, 1.0, 0.0, 0.0, 1.0, 0.0, 0.0, 1.0, 0.0, -3.05e-13, 1.0, 0.0, -3.05e-13, 1.0, 0.0, -3.05e-13, 1.0, 0.0, -3.05e-13, 1.0, 0.0, 2.934e-07, -0.9667, 0.2558, 2.934e-07, -0.9667, 0.2558, 2.934e-07, -0.9667, 0.2558, -0.2558, -0.9667, 5.867e-07, -0.2558, -0.9667, 5.867e-07, -0.2558, -0.9667, 5.867e-07, 2.304e-15, 1.0, -3.662e-08, 2.304e-15, 1.0, -3.662e-08, 2.304e-15, 1.0, -3.662e-08, 2.304e-15, 1.0, -3.662e-08, 7.561e-10, 1.0, -4.763e-08, 7.561e-10, 1.0, -4.763e-08, 7.561e-10, 1.0, -4.763e-08, 7.561e-10, 1.0, -4.763e-08, -7.561e-10, 1.0, -4.763e-08, -7.561e-10, 1.0, -4.763e-08, -7.561e-10, 1.0, -4.763e-08, -7.561e-10, 1.0, -4.763e-08, 7.561e-10, 1.0, -4.763e-08, 7.561e-10, 1.0, -4.763e-08, 7.561e-10, 1.0, -4.763e-08, 7.561e-10, 1.0, -4.763e-08, -7.561e-10, 1.0, -4.763e-08, -7.561e-10, 1.0, -4.763e-08, -7.561e-10, 1.0, -4.763e-08, -7.561e-10, 1.0, -4.763e-08, 0.0, 1.0, -4.371e-08, 0.0, 1.0, -4.371e-08, 0.0, 1.0, -4.371e-08, 6.394e-15, 1.0, -4.371e-08, 6.394e-15, 1.0, -4.371e-08, 6.394e-15, 1.0, -4.371e-08, 0.7071, -8.778e-08, -0.7071, 0.7071, -8.778e-08, -0.7071, 0.7071, -8.778e-08, -0.7071, 0.7071, 0.0, -0.7071, 0.7071, 0.0, -0.7071, 0.7071, 0.0, -0.7071, 0.7071, -5.935e-08, -0.7071, 0.7071, -5.935e-08, -0.7071, 0.7071, -5.935e-08, -0.7071, 0.7071, -1.84e-07, -0.7071, 0.7071, -1.84e-07, -0.7071, 0.7071, -1.84e-07, -0.7071, 0.7071, -5.202e-07, 0.7071, 0.7071, -5.202e-07, 0.7071, 0.7071, -5.202e-07, 0.7071, 0.7071, 8.778e-08, 0.7071, 0.7071, 8.778e-08, 0.7071, 0.7071, 8.778e-08, 0.7071, 0.7071, 0.0, 0.7071, 0.7071, 0.0, 0.7071, 0.7071, 0.0, 0.7071, 0.7071, 0.0, 0.7071, 0.7071, 0.0, 0.7071, 0.7071, 0.0, 0.7071, 0.7071, 5.935e-08, 0.7071, 0.7071, 5.935e-08, 0.7071, 0.7071, 5.935e-08, 0.7071, 0.7071, 0.0, 0.7071, 0.7071, 0.0, 0.7071, 0.7071, 0.0, 0.7071, 0.7071, 2.2e-07, 0.7071, 0.7071, 2.2e-07, 0.7071, 0.7071, 2.2e-07, 0.7071, 0.7071, 0.0, 0.7071, 0.7071, 0.0, 0.7071, 0.7071, 0.0, 0.7071, -0.7071, 0.0, -0.7071, -0.7071, 0.0, -0.7071, -0.7071, 0.0, -0.7071, -0.7071, 0.0, -0.7071, -0.7071, 0.0, -0.7071, -0.7071, 0.0, -0.7071, -0.7071, -5.935e-08, -0.7071, -0.7071, -5.935e-08, -0.7071, -0.7071, -5.935e-08, -0.7071, -0.7071, 0.0, -0.7071, -0.7071, 0.0, -0.7071, -0.7071, 0.0, -0.7071, -0.7071, 0.0, -0.7071, -0.7071, 0.0, -0.7071, -0.7071, 0.0, -0.7071, -0.7071, 0.0, -0.7071, -0.7071, 0.0, -0.7071, -0.7071, 0.0, -0.7071, -0.7071, 0.0, -0.7071, -0.7071, 0.0, -0.7071, -0.7071, 0.0, -0.7071, -0.7071, 0.0, -0.7071, -0.7071, 0.0, -0.7071, -0.7071, 0.0, -0.7071, -0.7071, -5.202e-07, 0.7071, -0.7071, -5.202e-07, 0.7071, -0.7071, -5.202e-07, 0.7071, -0.7071, 1.756e-07, 0.7071, -0.7071, 1.756e-07, 0.7071, -0.7071, 1.756e-07, 0.7071, -0.7071, -8.778e-08, 0.7071, -0.7071, -8.778e-08, 0.7071, -0.7071, -8.778e-08, 0.7071, -0.7071, 1.187e-07, 0.7071, -0.7071, 1.187e-07, 0.7071, -0.7071, 1.187e-07, 0.7071, -0.7071, 0.0, 0.7071, -0.7071, 0.0, 0.7071, -0.7071, 0.0, 0.7071, -0.7071, 2.2e-07, 0.7071, -0.7071, 2.2e-07, 0.7071, -0.7071, 2.2e-07, 0.7071, -0.7071, -1.84e-07, 0.7071, -0.7071, -1.84e-07, 0.7071, -0.7071, -1.84e-07, 0.7071, -0.7071, 5.935e-08, 0.7071, -0.7071, 5.935e-08, 0.7071, -0.7071, 5.935e-08, 0.7071])] * 3)])
me_cube_005 = bpy.data.meshes.new('Cube.005')
me_cube_005.from_pydata([(0.0, 0.0, 1.319), (0.3262, -0.4916, 0.0), (0.0952, -0.698, 1.319), (0.0, -0.698, 1.319), (0.0, -0.4916, 0.0), (0.0952, 0.0, 1.319), (0.0, -0.6365, 0.5665), (0.227, -0.6365, 0.5665), (0.5382, 9.186e-09, 1.057), (0.6416, 0.0, 0.4034), (0.5205, 0.0, 0.0), (0.0, -0.4805, 1.319), (0.3262, -0.3624, 0.0), (0.6399, 0.0, 0.6111), (0.0952, -0.4805, 1.319), (0.1811, -0.5552, 0.8287), (0.2556, -0.4916, 0.4034), (0.6402, -0.1543, 0.6111), (0.5205, -0.1924, 0.0), (0.6416, -0.1538, 0.4034), (0.5382, -0.111, 1.057)], [], [(7, 2, 3, 6), (14, 11, 3, 2), (1, 7, 6, 4), (5, 0, 11, 14), (1, 16, 7), (2, 7, 15), (16, 15, 7), (12, 16, 1), (15, 14, 2), (16, 12, 18, 19), (9, 13, 17, 19), (8, 13, 17, 20), (9, 10, 18, 19), (19, 17, 15, 16), (8, 5, 14, 20), (20, 14, 15, 17)])
_uv = me_cube_005.uv_layers.new(name='UVMap')
_uv.uv.foreach_set('vector', [0.4824, 0.75, 0.625, 0.75, 0.625, 0.875, 0.4824, 0.875, 0.625, 0.6918, 0.75, 0.6918, 0.75, 0.75, 0.625, 0.75, 0.375, 0.75, 0.4824, 0.75, 0.4824, 0.875, 0.375, 0.875, 0.625, 0.625, 0.75, 0.625, 0.75, 0.6918, 0.625, 0.6918, 0.375, 0.75, 0.0, 0.0, 0.4824, 0.75, 0.625, 0.75, 0.4824, 0.75, 0.0, 0.0, 0.0, 0.0, 0.0, 0.0, 0.4824, 0.75, 0.0, 0.0, 0.0, 0.0, 0.375, 0.75, 0.0, 0.0, 0.625, 0.6918, 0.625, 0.75, 0.0, 0.0, 0.0, 0.0, 0.0, 0.0, 0.0, 0.0, 0.0, 0.0, 0.0, 0.0, 0.0, 0.0, 0.0, 0.0, 0.0, 0.0, 0.0, 0.0, 0.0, 0.0, 0.0, 0.0, 0.0, 0.0, 0.0, 0.0, 0.0, 0.0, 0.0, 0.0, 0.0, 0.0, 0.0, 0.0, 0.0, 0.0, 0.0, 0.0, 0.0, 0.0, 0.625, 0.625, 0.625, 0.6918, 0.0, 0.0, 0.1308, 0.1448, 0.625, 0.6918, 0.04188, 0.04635, 0.01531, 0.01694])
me_cube_005.use_remesh_fix_poles = True
me_cube_005.use_remesh_preserve_attributes = False
me_cube_005.use_mirror_vertex_groups = False
me_cube_005.update()

# ---- objects
ob_base_2 = bpy.data.objects.new('base_2', me_cube_001)
ob_leg_1 = bpy.data.objects.new('leg_1', me_cube_003)
ob_leg_2 = bpy.data.objects.new('leg_2', me_cube_006)
ob_leg_4 = bpy.data.objects.new('leg_4', me_cube_007)
ob_leg_3 = bpy.data.objects.new('leg_3', me_cube_008)
ob_nozzle = bpy.data.objects.new('nozzle', me_cube_009)
ob_cockpit_1 = bpy.data.objects.new('cockpit_1', me_cube_010)
ob_cockpit_2 = bpy.data.objects.new('cockpit_2', me_cube_011)
ob_base_1 = bpy.data.objects.new('base_1', me_cube_012)
ob_base = bpy.data.objects.new('base', me_circle)
ob_landing_gear = bpy.data.objects.new('landing_gear', me_cube)
ob_gear_offset = bpy.data.objects.new('gear_offset', None)
ob_sphere = bpy.data.objects.new('sphere', me_cube_002)
ob_lander_bak = bpy.data.objects.new('lander_bak', me_cube_004)
ob_head_2_001 = bpy.data.objects.new('head_2.001', me_cube_005)

# ---- transforms, parenting, visibility, modifiers, constraints
ob_base_2.location = (0.0, 0.0, 0.0)
ob_base_2.rotation_euler = (1.571, -0.0, 0.0)
ob_base_2.lineart.crease_threshold = 0.0
ob_leg_1.location = (0.0, 0.0, 0.0)
ob_leg_1.rotation_euler = (1.571, -0.0, 0.0)
ob_leg_1.lineart.crease_threshold = 0.0
ob_leg_2.location = (0.0, 0.0, 0.0)
ob_leg_2.rotation_euler = (1.571, -0.0, 0.0)
ob_leg_2.lineart.crease_threshold = 0.0
ob_leg_4.location = (0.0, 0.0, 0.0)
ob_leg_4.rotation_euler = (1.571, -0.0, 0.0)
ob_leg_4.lineart.crease_threshold = 0.0
ob_leg_3.location = (0.0, 0.0, 0.0)
ob_leg_3.rotation_euler = (1.571, -0.0, 0.0)
ob_leg_3.lineart.crease_threshold = 0.0
ob_nozzle.location = (0.0, 0.0, 0.0)
ob_nozzle.rotation_euler = (1.571, -0.0, 0.0)
ob_nozzle.lineart.crease_threshold = 0.0
ob_cockpit_1.location = (0.0, 0.0, 0.0)
ob_cockpit_1.rotation_euler = (1.571, -0.0, 0.0)
ob_cockpit_1.lineart.crease_threshold = 0.0
ob_cockpit_2.location = (0.0, 0.0, 0.0)
ob_cockpit_2.rotation_euler = (1.571, -0.0, 0.0)
ob_cockpit_2.lineart.crease_threshold = 0.0
ob_base_1.location = (0.0, 0.0, 0.0)
ob_base_1.rotation_euler = (1.571, -0.0, 0.0)
ob_base_1.lineart.crease_threshold = 0.0
ob_base.location = (0.0, 0.0, 0.0)
ob_base.lineart.crease_threshold = 0.0
ob_landing_gear.location = (0.0, 0.0, 0.0)
ob_landing_gear.rotation_euler = (0.0, -0.0, 0.7854)
ob_landing_gear.lineart.crease_threshold = 0.0
_m = ob_landing_gear.modifiers.new('Mirror', 'MIRROR')
_m.use_axis = (True, True, False)
_m.use_mirror_merge = False
_m = ob_landing_gear.modifiers.new('Array', 'ARRAY')
_m.constant_offset_displace = (0.0, 0.0, 0.0)
_m.use_relative_offset = False
_m.relative_offset_displace = (0.0, 0.0, 0.0)
_m.use_object_offset = True
_m.offset_object = ob_gear_offset
ob_gear_offset.location = (0.0, 0.0, 0.0)
ob_gear_offset.rotation_euler = (0.0, -0.0, 2.356)
ob_gear_offset.lineart.crease_threshold = 0.0
ob_sphere.location = (0.0, 0.0, 0.0)
ob_sphere.lineart.crease_threshold = 0.0
_m = ob_sphere.modifiers.new('Mirror', 'MIRROR')
_m.use_axis = (True, True, False)
_m.use_clip = True
ob_lander_bak.location = (0.0, 0.0, 0.0)
ob_lander_bak.rotation_euler = (1.571, -0.0, 0.0)
ob_lander_bak.lineart.crease_threshold = 0.0
ob_lander_bak.use_mesh_mirror_x = True
ob_lander_bak.use_mesh_mirror_y = True
ob_head_2_001.location = (0.0, 0.0, 0.0)
ob_head_2_001.lineart.crease_threshold = 0.0
_m = ob_head_2_001.modifiers.new('Mirror', 'MIRROR')
_m.use_axis = (True, True, False)

# ---- collection membership
col_final.objects.link(ob_base_2)
col_final.objects.link(ob_leg_1)
col_final.objects.link(ob_leg_2)
col_final.objects.link(ob_leg_4)
col_final.objects.link(ob_leg_3)
col_final.objects.link(ob_nozzle)
col_final.objects.link(ob_cockpit_1)
col_final.objects.link(ob_cockpit_2)
col_final.objects.link(ob_base_1)
col_work.objects.link(ob_base)
col_work.objects.link(ob_landing_gear)
col_work.objects.link(ob_gear_offset)
col_work.objects.link(ob_sphere)
col_work.objects.link(ob_lander_bak)
col_work.objects.link(ob_head_2_001)
def _layer_coll(name, lc=None):
    lc = lc or bpy.context.view_layer.layer_collection
    for c in lc.children:
        if c.name == name: return c
        r = _layer_coll(name, c)
        if r: return r
_layer_coll('work').exclude = True

# ---- scene / render settings (as saved in the file)
scene.frame_start = 1; scene.frame_end = 250; scene.frame_set(1)
scene.render.engine = 'BLENDER_EEVEE_NEXT'
scene.cycles.use_denoising = False
scene.cycles.samples = 128
scene.cycles.sampling_pattern = 'TABULATED_SOBOL'
scene.cycles.use_adaptive_sampling = False
scene.cycles.use_light_tree = False
scene.view_settings.view_transform = 'Filmic'
bpy.context.view_layer.update()

# ---- added for rendering (the .blend has no active camera and no usable light): camera, sun
cam_auto = bpy.data.cameras.new('AutoCamera')
cam_auto.lens = 50.0
cam_auto.sensor_width = 36.0
cam_auto.clip_end = 1000.0
ob_auto_camera = bpy.data.objects.new('AutoCamera', cam_auto)
scene.collection.objects.link(ob_auto_camera)
ob_auto_camera.location = (5.82738, -6.59582, 4.39722)
ob_auto_camera.rotation_euler = (1.09748, -7.21219e-08, 0.694738)
scene.camera = ob_auto_camera
light_auto_sun = bpy.data.lights.new('AutoSun', 'SUN')
light_auto_sun.energy = 3.0
light_auto_sun.angle = 0.0523599
ob_auto_sun = bpy.data.objects.new('AutoSun', light_auto_sun)
scene.collection.objects.link(ob_auto_sun)
ob_auto_sun.rotation_euler = (0.872665, 0.174533, 0.523599)
bpy.context.view_layer.update()
